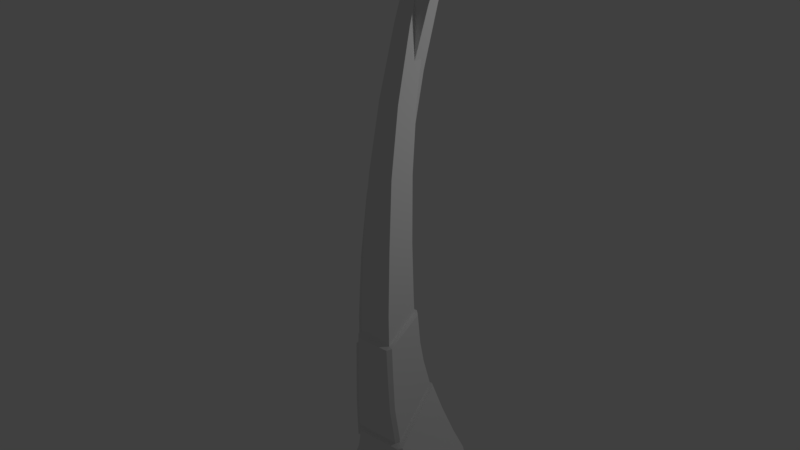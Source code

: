 # Source: Spike_Needle.blend  (saved by Blender 2.93.20; exported with 4.5.12 LTS)
import bpy
from mathutils import Matrix  # noqa: F401  (used for matrix-valued properties, if any)

bpy.ops.wm.read_factory_settings(use_empty=True)
scene = bpy.context.scene
scene.name = 'Scene'

# ---- collections
col_collection_1 = bpy.data.collections.new('Collection 1'); scene.collection.children.link(col_collection_1)

# ---- materials (node trees are filled in below, after node groups)
mat_rc_spike_needle_lod0 = bpy.data.materials.new('RC_Spike_Needle_LOD0')
mat_rc_spike_needle_lod0.alpha_threshold = 0.0
mat_rc_spike_needle_lod0.use_transparent_shadow = False
mat_rc_spike_needle_lod0.roughness = 0.5
mat_rc_spike_needle = bpy.data.materials.new('RC_Spike_Needle')
mat_rc_spike_needle.alpha_threshold = 0.0
mat_rc_spike_needle.use_transparent_shadow = False
mat_rc_spike_needle.roughness = 0.5

# ---- material node trees

# ---- world
world_world = bpy.data.worlds.new('World'); scene.world = world_world
world_world.color = (0.05088, 0.05088, 0.05088)
world_world.use_sun_shadow = False
world_world.sun_shadow_jitter_overblur = 0.0
world_world.cycles.sampling_method = 'MANUAL'

# ---- lights
light_lamp = bpy.data.lights.new('Lamp', 'POINT')
light_lamp.transmission_factor = 0.0
light_lamp.cutoff_distance = 30.0
light_lamp.energy = 100.0
light_lamp.shadow_buffer_clip_start = 1.001
light_lamp.shadow_soft_size = 0.1
light_lamp.shadow_maximum_resolution = 0.006
light_lamp.use_absolute_resolution = True

# ---- meshes
me_rc_spike_needle_lod0 = bpy.data.meshes.new('RC_Spike_Needle_LOD0')
me_rc_spike_needle_lod0.from_pydata([(0.3076, 0.7415, -0.2344), (0.3829, 0.343, -0.3793), (-0.3829, 0.343, -0.3793), (-0.3076, 0.7415, -0.2344), (0.2462, 1.137, -0.1075), (-0.2462, 1.137, -0.1075), (-0.4506, 0.0494, -0.5), (0.4506, 0.0494, -0.5), (0.4506, 0.0, -0.4506), (0.4506, 0.0, 0.4506), (-0.4506, 0.0, 0.4506), (-0.4506, 0.0, -0.4506), (0.5, 0.0494, 0.4506), (0.4506, 0.0, 0.4506), (0.4506, 0.0, -0.4506), (0.5, 0.0494, -0.4506), (0.4506, 0.0494, -0.5), (0.4506, 0.0, -0.4506), (-0.4506, 0.0, -0.4506), (-0.4506, 0.0494, -0.5), (-0.5, 0.0494, -0.4506), (-0.4506, 0.0, -0.4506), (-0.4506, 0.0, 0.4506), (-0.5, 0.0494, 0.4506), (-0.4506, 0.0494, 0.5), (-0.4506, 0.0, 0.4506), (0.4506, 0.0, 0.4506), (0.4506, 0.0494, 0.5), (0.4506, 0.0494, 0.5), (0.4506, 0.0, 0.4506), (0.5, 0.0494, 0.4506), (0.5, 0.0494, -0.4506), (0.4506, 0.0, -0.4506), (0.4506, 0.0494, -0.5), (-0.4506, 0.0494, -0.5), (-0.4506, 0.0, -0.4506), (-0.5, 0.0494, -0.4506), (-0.4506, 0.0, 0.4506), (-0.4506, 0.0494, 0.5), (-0.5, 0.0494, 0.4506), (0.1997, 2.4, 0.6316), (0.1862, 3.204, 0.5945), (-0.1862, 3.204, 0.5945), (-0.1997, 2.4, 0.6316), (-0.1555, 4.004, 0.5207), (0.1555, 4.004, 0.5207), (-0.1272, 4.797, 0.3775), (0.1272, 4.797, 0.3775), (-0.1018, 5.579, 0.1608), (0.1018, 5.579, 0.1608), (-0.07909, 6.346, -0.1104), (0.07909, 6.346, -0.1104), (-0.06256, 6.86, -0.35), (0.06256, 6.86, -0.35), (-0.1997, 2.4, 0.6316), (-0.1862, 3.204, 0.5945), (-0.1904, 3.148, 0.2125), (-0.2011, 2.485, 0.1962), (-0.1585, 3.949, 0.1741), (-0.1555, 4.004, 0.5207), (-0.1294, 4.746, 0.07764), (-0.1272, 4.797, 0.3775), (-0.1031, 5.533, -0.07484), (-0.1018, 5.579, 0.1608), (-0.0798, 6.307, -0.2713), (-0.07909, 6.346, -0.1104), (-0.05957, 6.964, -0.4875), (-0.06256, 6.86, -0.35), (-0.205, 2.013, 0.6307), (-0.205, 2.247, 0.1867), (-0.2011, 2.485, 0.1962), (-0.1904, 3.148, 0.2125), (0.1904, 3.148, 0.2125), (0.2011, 2.485, 0.1962), (-0.205, 2.247, 0.1867), (0.205, 2.247, 0.1867), (-0.1904, 3.148, 0.2125), (-0.1585, 3.949, 0.1741), (0.1585, 3.949, 0.1741), (0.1904, 3.148, 0.2125), (-0.1585, 3.949, 0.1741), (-0.1294, 4.746, 0.07764), (0.1294, 4.746, 0.07764), (0.1585, 3.949, 0.1741), (0.1031, 5.533, -0.07484), (-0.1031, 5.533, -0.07484), (0.0798, 6.307, -0.2713), (-0.0798, 6.307, -0.2713), (0.05958, 6.964, -0.4875), (-0.05957, 6.964, -0.4875), (0.2011, 2.485, 0.1962), (0.1904, 3.148, 0.2125), (0.1862, 3.204, 0.5945), (0.1997, 2.4, 0.6316), (0.1555, 4.004, 0.5207), (0.1585, 3.949, 0.1741), (0.1272, 4.797, 0.3775), (0.1294, 4.746, 0.07764), (0.1018, 5.579, 0.1608), (0.1031, 5.533, -0.07484), (0.07909, 6.346, -0.1104), (0.0798, 6.307, -0.2713), (0.06256, 6.86, -0.35), (0.05958, 6.964, -0.4875), (0.205, 2.247, 0.1867), (0.205, 2.013, 0.6307), (0.1804, 1.176, -0.03274), (-0.1804, 1.176, -0.03274), (-0.2252, 1.219, -0.0679), (0.2252, 1.219, -0.0679), (-0.2749, 1.191, -0.03055), (-0.2302, 1.147, 0.004042), (-0.2302, 1.147, 0.004042), (-0.2681, 0.7188, 0.5386), (-0.3167, 0.7255, 0.5744), (-0.2749, 1.191, -0.03055), (-0.2235, 0.6893, 0.5754), (0.2235, 0.6893, 0.5754), (0.2721, 0.6968, 0.6117), (-0.2721, 0.6968, 0.6117), (0.2681, 0.7188, 0.5386), (0.2302, 1.147, 0.004042), (0.275, 1.191, -0.03055), (0.3167, 0.7255, 0.5744), (0.2235, 0.6893, 0.5754), (0.2721, 0.6968, 0.6117), (0.2327, 0.6275, 0.5602), (-0.2327, 0.6275, 0.5602), (-0.2842, 0.58, 0.5856), (0.2842, 0.58, 0.5856), (-0.2772, 0.6482, 0.5243), (-0.2374, 1.077, -0.007303), (-0.2977, 1.105, -0.06991), (-0.3315, 0.6021, 0.5481), (-0.2462, 1.137, -0.1075), (-0.1875, 1.108, -0.04314), (-0.2327, 0.6275, 0.5602), (-0.2842, 0.58, 0.5856), (-0.1875, 1.108, -0.04314), (0.1875, 1.108, -0.04314), (0.2462, 1.137, -0.1075), (-0.2462, 1.137, -0.1075), (0.2977, 1.105, -0.06991), (0.2374, 1.077, -0.007303), (0.2374, 1.077, -0.007303), (0.2772, 0.6482, 0.5243), (0.3315, 0.6021, 0.5481), (0.2977, 1.105, -0.06991), (0.2302, 1.147, 0.004042), (0.2681, 0.7188, 0.5386), (0.2772, 0.6482, 0.5243), (0.2374, 1.077, -0.007303), (-0.1804, 1.176, -0.03274), (0.1804, 1.176, -0.03274), (0.1875, 1.108, -0.04314), (-0.1875, 1.108, -0.04314), (-0.2681, 0.7188, 0.5386), (-0.2302, 1.147, 0.004042), (-0.2374, 1.077, -0.007303), (-0.2772, 0.6482, 0.5243), (0.2235, 0.6893, 0.5754), (-0.2235, 0.6893, 0.5754), (-0.2327, 0.6275, 0.5602), (0.2327, 0.6275, 0.5602), (0.2327, 0.6275, 0.5602), (0.2772, 0.6482, 0.5243), (0.2681, 0.7188, 0.5386), (0.2235, 0.6893, 0.5754), (-0.2235, 0.6893, 0.5754), (-0.2681, 0.7188, 0.5386), (-0.2772, 0.6482, 0.5243), (-0.2327, 0.6275, 0.5602), (-0.2302, 1.147, 0.004042), (-0.1804, 1.176, -0.03274), (-0.1875, 1.108, -0.04314), (-0.2374, 1.077, -0.007303), (0.1804, 1.176, -0.03274), (0.2302, 1.147, 0.004042), (0.2374, 1.077, -0.007303), (0.1875, 1.108, -0.04314), (0.2772, 0.6482, 0.5243), (0.2327, 0.6275, 0.5602), (0.2842, 0.58, 0.5856), (0.3315, 0.6021, 0.5481), (0.2302, 1.147, 0.004042), (0.1804, 1.176, -0.03274), (0.2252, 1.219, -0.0679), (0.275, 1.191, -0.03055), (-0.2721, 0.6968, 0.6117), (-0.3167, 0.7255, 0.5744), (-0.2681, 0.7188, 0.5386), (-0.2235, 0.6893, 0.5754), (0.2977, 1.105, -0.06991), (0.3565, 0.7239, -0.1931), (0.3076, 0.7415, -0.2344), (0.2462, 1.137, -0.1075), (0.3829, 0.343, -0.3793), (0.4321, 0.3329, -0.3348), (0.4506, 0.0494, -0.5), (0.5, 0.0494, -0.4506), (-0.2462, 1.137, -0.1075), (-0.3076, 0.7415, -0.2344), (-0.3565, 0.7239, -0.1931), (-0.2977, 1.105, -0.06991), (-0.4321, 0.3329, -0.3348), (-0.3829, 0.343, -0.3793), (-0.5, 0.0494, -0.4506), (-0.4506, 0.0494, -0.5), (0.2842, 0.58, 0.5856), (0.3275, 0.3972, 0.5442), (0.3748, 0.4126, 0.5034), (0.3315, 0.6021, 0.5481), (0.4297, 0.2266, 0.4687), (0.3842, 0.2113, 0.5125), (0.5, 0.0494, 0.4506), (0.4506, 0.0494, 0.5), (-0.3315, 0.6021, 0.5481), (-0.3748, 0.4126, 0.5034), (-0.3275, 0.3972, 0.5442), (-0.2842, 0.58, 0.5856), (-0.3842, 0.2113, 0.5125), (-0.4297, 0.2266, 0.4687), (-0.4506, 0.0494, 0.5), (-0.5, 0.0494, 0.4506), (-0.2842, 0.58, 0.5856), (-0.3275, 0.3972, 0.5442), (0.3275, 0.3972, 0.5442), (0.2842, 0.58, 0.5856), (0.3842, 0.2113, 0.5125), (-0.3842, 0.2113, 0.5125), (0.4506, 0.0494, 0.5), (-0.4506, 0.0494, 0.5), (-0.2977, 1.105, -0.06991), (-0.3565, 0.7239, -0.1931), (-0.3748, 0.4126, 0.5034), (-0.3315, 0.6021, 0.5481), (-0.4297, 0.2266, 0.4687), (-0.4321, 0.3329, -0.3348), (-0.5, 0.0494, 0.4506), (-0.5, 0.0494, -0.4506), (0.3315, 0.6021, 0.5481), (0.3748, 0.4126, 0.5034), (0.3565, 0.7239, -0.1931), (0.2977, 1.105, -0.06991), (0.4297, 0.2266, 0.4687), (0.5, 0.0494, 0.4506), (0.5, 0.0494, -0.4506), (0.4321, 0.3329, -0.3348), (0.3748, 0.4126, 0.5034), (0.3565, 0.7239, -0.1931), (0.2252, 1.219, -0.0679), (0.2113, 1.541, 0.02563), (0.2584, 1.519, 0.06451), (0.275, 1.191, -0.03055), (0.2511, 1.839, 0.1311), (0.2047, 1.861, 0.09155), (0.2524, 2.235, 0.1822), (0.2053, 2.257, 0.1406), (-0.2749, 1.191, -0.03055), (-0.2584, 1.519, 0.06451), (-0.2113, 1.541, 0.02563), (-0.2252, 1.219, -0.0679), (-0.2047, 1.861, 0.09155), (-0.2511, 1.839, 0.1311), (-0.2053, 2.257, 0.1406), (-0.2524, 2.235, 0.1822), (0.3167, 0.7255, 0.5744), (0.2815, 1.177, 0.623), (0.2374, 1.155, 0.6614), (0.2721, 0.6968, 0.6117), (0.2201, 1.577, 0.6729), (0.2647, 1.595, 0.6312), (0.2035, 1.979, 0.6779), (0.2508, 2.001, 0.6364), (-0.2721, 0.6968, 0.6117), (-0.2374, 1.155, 0.6614), (-0.2815, 1.177, 0.623), (-0.3167, 0.7255, 0.5744), (-0.2647, 1.595, 0.6312), (-0.2201, 1.577, 0.6729), (-0.2508, 2.001, 0.6364), (-0.2035, 1.979, 0.6779), (0.2721, 0.6968, 0.6117), (0.2374, 1.155, 0.6614), (-0.2374, 1.155, 0.6614), (-0.2721, 0.6968, 0.6117), (-0.2201, 1.577, 0.6729), (0.2201, 1.577, 0.6729), (-0.2035, 1.979, 0.6779), (0.2035, 1.979, 0.6779), (-0.3167, 0.7255, 0.5744), (-0.2815, 1.177, 0.623), (-0.2584, 1.519, 0.06451), (-0.2749, 1.191, -0.03055), (-0.2511, 1.839, 0.1311), (-0.2647, 1.595, 0.6312), (-0.2647, 1.595, 0.6312), (-0.2508, 2.001, 0.6364), (-0.2524, 2.235, 0.1822), (-0.2511, 1.839, 0.1311), (-0.2252, 1.219, -0.0679), (-0.2113, 1.541, 0.02563), (0.2113, 1.541, 0.02563), (0.2252, 1.219, -0.0679), (0.2047, 1.861, 0.09155), (-0.2047, 1.861, 0.09155), (0.2053, 2.257, 0.1406), (-0.2053, 2.257, 0.1406), (0.275, 1.191, -0.03055), (0.2584, 1.519, 0.06451), (0.2815, 1.177, 0.623), (0.3167, 0.7255, 0.5744), (0.2647, 1.595, 0.6312), (0.2511, 1.839, 0.1311), (0.2508, 2.001, 0.6364), (0.2524, 2.235, 0.1822), (-0.1997, 2.4, 0.6316), (-0.205, 2.013, 0.6307), (0.205, 2.013, 0.6307), (0.1997, 2.4, 0.6316), (0.205, 2.013, 0.6307), (-0.205, 2.013, 0.6307), (-0.2035, 1.979, 0.6779), (0.2035, 1.979, 0.6779), (-0.205, 2.013, 0.6307), (-0.205, 2.247, 0.1867), (-0.2524, 2.235, 0.1822), (-0.2508, 2.001, 0.6364), (-0.205, 2.247, 0.1867), (0.205, 2.247, 0.1867), (0.2053, 2.257, 0.1406), (-0.2053, 2.257, 0.1406), (0.2524, 2.235, 0.1822), (0.205, 2.247, 0.1867), (0.205, 2.013, 0.6307), (0.2508, 2.001, 0.6364), (0.2524, 2.235, 0.1822), (-0.2508, 2.001, 0.6364), (-0.2035, 1.979, 0.6779), (-0.205, 2.013, 0.6307), (0.2035, 1.979, 0.6779), (0.2508, 2.001, 0.6364), (0.205, 2.013, 0.6307), (-0.2053, 2.257, 0.1406), (-0.2524, 2.235, 0.1822), (-0.205, 2.247, 0.1867), (0.06256, 6.86, -0.35), (0.05958, 6.964, -0.4875), (-0.05957, 6.964, -0.4875), (-0.06256, 6.86, -0.35)], [], [(0, 1, 2), (0, 2, 3), (4, 0, 3), (4, 3, 5), (1, 6, 2), (1, 7, 6), (8, 9, 10), (8, 10, 11), (12, 13, 14), (12, 14, 15), (16, 17, 18), (16, 18, 19), (20, 21, 22), (20, 22, 23), (24, 25, 26), (24, 26, 27), (28, 29, 30), (31, 32, 33), (34, 35, 36), (37, 38, 39), (40, 41, 42), (40, 42, 43), (41, 44, 42), (41, 45, 44), (45, 46, 44), (45, 47, 46), (47, 48, 46), (47, 49, 48), (49, 50, 48), (49, 51, 50), (51, 52, 50), (51, 53, 52), (54, 55, 56), (54, 56, 57), (55, 58, 56), (55, 59, 58), (59, 60, 58), (59, 61, 60), (61, 62, 60), (61, 63, 62), (63, 64, 62), (63, 65, 64), (65, 66, 64), (65, 67, 66), (57, 68, 54), (57, 69, 68), (70, 71, 72), (70, 72, 73), (73, 74, 70), (73, 75, 74), (76, 77, 78), (76, 78, 79), (80, 81, 82), (80, 82, 83), (81, 84, 82), (81, 85, 84), (85, 86, 84), (85, 87, 86), (87, 88, 86), (87, 89, 88), (90, 91, 92), (90, 92, 93), (91, 94, 92), (91, 95, 94), (95, 96, 94), (95, 97, 96), (97, 98, 96), (97, 99, 98), (99, 100, 98), (99, 101, 100), (101, 102, 100), (101, 103, 102), (93, 104, 90), (93, 105, 104), (106, 107, 108), (106, 108, 109), (110, 108, 107), (110, 107, 111), (112, 113, 114), (112, 114, 115), (116, 117, 118), (116, 118, 119), (120, 121, 122), (120, 122, 123), (123, 124, 120), (123, 125, 124), (126, 127, 128), (126, 128, 129), (130, 131, 132), (130, 132, 133), (134, 132, 131), (134, 131, 135), (133, 136, 130), (133, 137, 136), (138, 139, 140), (138, 140, 141), (142, 140, 139), (142, 139, 143), (144, 145, 146), (144, 146, 147), (148, 149, 150), (148, 150, 151), (152, 153, 154), (152, 154, 155), (156, 157, 158), (156, 158, 159), (160, 161, 162), (160, 162, 163), (164, 165, 166), (164, 166, 167), (168, 169, 170), (168, 170, 171), (172, 173, 174), (172, 174, 175), (176, 177, 178), (176, 178, 179), (180, 181, 182), (180, 182, 183), (184, 185, 186), (184, 186, 187), (188, 189, 190), (188, 190, 191), (192, 193, 194), (192, 194, 195), (196, 194, 193), (196, 193, 197), (197, 198, 196), (197, 199, 198), (200, 201, 202), (200, 202, 203), (204, 202, 201), (204, 201, 205), (205, 206, 204), (205, 207, 206), (208, 209, 210), (208, 210, 211), (212, 210, 209), (212, 209, 213), (213, 214, 212), (213, 215, 214), (216, 217, 218), (216, 218, 219), (220, 218, 217), (220, 217, 221), (221, 222, 220), (221, 223, 222), (224, 225, 226), (224, 226, 227), (228, 226, 225), (228, 225, 229), (229, 230, 228), (229, 231, 230), (232, 233, 234), (232, 234, 235), (236, 234, 233), (236, 233, 237), (237, 238, 236), (237, 239, 238), (240, 241, 242), (240, 242, 243), (244, 245, 246), (244, 246, 247), (247, 248, 244), (247, 249, 248), (250, 251, 252), (250, 252, 253), (254, 252, 251), (254, 251, 255), (255, 256, 254), (255, 257, 256), (258, 259, 260), (258, 260, 261), (262, 260, 259), (262, 259, 263), (263, 264, 262), (263, 265, 264), (266, 267, 268), (266, 268, 269), (270, 268, 267), (270, 267, 271), (271, 272, 270), (271, 273, 272), (274, 275, 276), (274, 276, 277), (278, 276, 275), (278, 275, 279), (279, 280, 278), (279, 281, 280), (282, 283, 284), (282, 284, 285), (286, 284, 283), (286, 283, 287), (287, 288, 286), (287, 289, 288), (290, 291, 292), (290, 292, 293), (294, 292, 291), (294, 291, 295), (296, 297, 298), (296, 298, 299), (300, 301, 302), (300, 302, 303), (304, 302, 301), (304, 301, 305), (305, 306, 304), (305, 307, 306), (308, 309, 310), (308, 310, 311), (312, 310, 309), (312, 309, 313), (313, 314, 312), (313, 315, 314), (316, 317, 318), (316, 318, 319), (320, 321, 322), (320, 322, 323), (324, 325, 326), (324, 326, 327), (328, 329, 330), (328, 330, 331), (332, 330, 329), (333, 334, 335), (333, 335, 336), (337, 338, 339), (340, 341, 342), (343, 344, 345), (346, 347, 348), (346, 348, 349)])
me_rc_spike_needle_lod0.polygons.foreach_set('use_smooth', [True] * 228)
_k = set([(0, 1), (0, 4), (1, 7), (2, 3), (2, 6), (3, 5), (4, 5), (6, 7), (8, 9), (8, 11), (9, 10), (10, 11), (12, 13), (12, 15), (13, 14), (14, 15), (16, 17), (16, 19), (17, 18), (18, 19), (20, 21), (20, 23), (21, 22), (22, 23), (24, 25), (24, 27), (25, 26), (26, 27), (28, 29), (28, 30), (29, 30), (31, 32), (31, 33), (32, 33), (34, 35), (34, 36), (35, 36), (37, 38), (37, 39), (38, 39), (40, 41), (40, 43), (41, 45), (42, 43), (42, 44), (44, 46), (45, 47), (46, 48), (47, 49), (48, 50), (49, 51), (50, 52), (51, 53), (52, 53), (54, 55), (54, 68), (55, 59), (56, 57), (56, 58), (57, 69), (58, 60), (59, 61), (60, 62), (61, 63), (62, 64), (63, 65), (64, 66), (65, 67), (66, 67), (68, 69), (70, 71), (70, 74), (71, 72), (72, 73), (73, 75), (74, 75), (76, 77), (76, 79), (77, 78), (78, 79), (80, 81), (80, 83), (81, 85), (82, 83), (82, 84), (84, 86), (85, 87), (86, 88), (87, 89), (88, 89), (90, 91), (90, 104), (91, 95), (92, 93), (92, 94), (93, 105), (94, 96), (95, 97), (96, 98), (97, 99), (98, 100), (99, 101), (100, 102), (101, 103), (102, 103), (104, 105), (106, 107), (106, 109), (107, 111), (108, 109), (108, 110), (110, 111), (112, 113), (112, 115), (113, 114), (114, 115), (116, 117), (116, 119), (117, 118), (118, 119), (120, 121), (120, 124), (121, 122), (122, 123), (123, 125), (124, 125), (126, 127), (126, 129), (127, 128), (128, 129), (130, 131), (130, 136), (131, 135), (132, 133), (132, 134), (133, 137), (134, 135), (136, 137), (138, 139), (138, 141), (139, 143), (140, 141), (140, 142), (142, 143), (144, 145), (144, 147), (145, 146), (146, 147), (148, 149), (148, 151), (149, 150), (150, 151), (152, 153), (152, 155), (153, 154), (154, 155), (156, 157), (156, 159), (157, 158), (158, 159), (160, 161), (160, 163), (161, 162), (162, 163), (164, 165), (164, 167), (165, 166), (166, 167), (168, 169), (168, 171), (169, 170), (170, 171), (172, 173), (172, 175), (173, 174), (174, 175), (176, 177), (176, 179), (177, 178), (178, 179), (180, 181), (180, 183), (181, 182), (182, 183), (184, 185), (184, 187), (185, 186), (186, 187), (188, 189), (188, 191), (189, 190), (190, 191), (192, 193), (192, 195), (193, 197), (194, 195), (194, 196), (196, 198), (197, 199), (198, 199), (200, 201), (200, 203), (201, 205), (202, 203), (202, 204), (204, 206), (205, 207), (206, 207), (208, 209), (208, 211), (209, 213), (210, 211), (210, 212), (212, 214), (213, 215), (214, 215), (216, 217), (216, 219), (217, 221), (218, 219), (218, 220), (220, 222), (221, 223), (222, 223), (224, 225), (224, 227), (225, 229), (226, 227), (226, 228), (228, 230), (229, 231), (230, 231), (232, 233), (232, 235), (233, 237), (234, 235), (234, 236), (236, 238), (237, 239), (238, 239), (240, 241), (240, 243), (241, 242), (242, 243), (244, 245), (244, 248), (245, 246), (246, 247), (247, 249), (248, 249), (250, 251), (250, 253), (251, 255), (252, 253), (252, 254), (254, 256), (255, 257), (256, 257), (258, 259), (258, 261), (259, 263), (260, 261), (260, 262), (262, 264), (263, 265), (264, 265), (266, 267), (266, 269), (267, 271), (268, 269), (268, 270), (270, 272), (271, 273), (272, 273), (274, 275), (274, 277), (275, 279), (276, 277), (276, 278), (278, 280), (279, 281), (280, 281), (282, 283), (282, 285), (283, 287), (284, 285), (284, 286), (286, 288), (287, 289), (288, 289), (290, 291), (290, 293), (291, 295), (292, 293), (292, 294), (294, 295), (296, 297), (296, 299), (297, 298), (298, 299), (300, 301), (300, 303), (301, 305), (302, 303), (302, 304), (304, 306), (305, 307), (306, 307), (308, 309), (308, 311), (309, 313), (310, 311), (310, 312), (312, 314), (313, 315), (314, 315), (316, 317), (316, 319), (317, 318), (318, 319), (320, 321), (320, 323), (321, 322), (322, 323), (324, 325), (324, 327), (325, 326), (326, 327), (328, 329), (328, 331), (329, 332), (330, 331), (330, 332), (333, 334), (333, 336), (334, 335), (335, 336), (337, 338), (337, 339), (338, 339), (340, 341), (340, 342), (341, 342), (343, 344), (343, 345), (344, 345), (346, 347), (346, 349), (347, 348), (348, 349)])
me_rc_spike_needle_lod0.attributes.new('sharp_edge', 'BOOLEAN', 'EDGE').data.foreach_set('value', [ (min(e.vertices), max(e.vertices)) in _k for e in me_rc_spike_needle_lod0.edges])
_uv = me_rc_spike_needle_lod0.uv_layers.new(name='UVMap')
_uv.uv.foreach_set('vector', [0.7869, 0.1009, 0.7892, 0.1119, 0.7681, 0.1124, 0.7869, 0.1009, 0.7681, 0.1124, 0.7699, 0.1013, 0.7849, 0.09015, 0.7869, 0.1009, 0.7699, 0.1013, 0.7849, 0.09015, 0.7699, 0.1013, 0.7714, 0.09045, 0.7892, 0.1119, 0.7666, 0.1206, 0.7681, 0.1124, 0.7892, 0.1119, 0.7911, 0.1201, 0.7666, 0.1206, 0.7553, 0.06245, 0.7338, 0.06245, 0.7338, 0.04094, 0.7553, 0.06245, 0.7338, 0.04094, 0.7553, 0.04094, 0.08954, 0.1063, 0.08976, 0.1067, 0.08583, 0.1097, 0.08954, 0.1063, 0.08583, 0.1097, 0.08561, 0.1094, 0.1009, 0.1087, 0.1009, 0.1098, 0.0945, 0.1098, 0.1009, 0.1087, 0.0945, 0.1098, 0.0945, 0.1087, 0.1, 0.1077, 0.1, 0.1085, 0.09445, 0.1083, 0.1, 0.1077, 0.09445, 0.1083, 0.09446, 0.1075, 0.09391, 0.1094, 0.09369, 0.1097, 0.08976, 0.1067, 0.09391, 0.1094, 0.08976, 0.1067, 0.08998, 0.1063, 0.08998, 0.1063, 0.08976, 0.1067, 0.08954, 0.1063, 0.1012, 0.1092, 0.1009, 0.1098, 0.1009, 0.1087, 0.0945, 0.1087, 0.0945, 0.1098, 0.09414, 0.1092, 0.09445, 0.1083, 0.09414, 0.1079, 0.09446, 0.1075, 0.2169, 0.08661, 0.2172, 0.07935, 0.2195, 0.07989, 0.2169, 0.08661, 0.2195, 0.07989, 0.2193, 0.08718, 0.2172, 0.07935, 0.22, 0.07258, 0.2195, 0.07989, 0.2172, 0.07935, 0.2179, 0.07208, 0.22, 0.07258, 0.2179, 0.07208, 0.221, 0.06528, 0.22, 0.07258, 0.2179, 0.07208, 0.219, 0.06481, 0.221, 0.06528, 0.219, 0.06481, 0.2224, 0.05801, 0.221, 0.06528, 0.219, 0.06481, 0.2206, 0.05759, 0.2224, 0.05801, 0.2206, 0.05759, 0.2242, 0.05082, 0.2224, 0.05801, 0.2206, 0.05759, 0.2225, 0.05043, 0.2242, 0.05082, 0.2225, 0.05043, 0.2265, 0.04374, 0.2242, 0.05082, 0.2225, 0.05043, 0.2249, 0.04339, 0.2265, 0.04374, 0.2193, 0.08718, 0.2195, 0.07989, 0.2226, 0.07997, 0.2193, 0.08718, 0.2226, 0.07997, 0.2228, 0.08594, 0.2195, 0.07989, 0.2228, 0.07269, 0.2226, 0.07997, 0.2195, 0.07989, 0.22, 0.07258, 0.2228, 0.07269, 0.22, 0.07258, 0.2235, 0.06539, 0.2228, 0.07269, 0.22, 0.07258, 0.221, 0.06528, 0.2235, 0.06539, 0.221, 0.06528, 0.2246, 0.05811, 0.2235, 0.06539, 0.221, 0.06528, 0.2224, 0.05801, 0.2246, 0.05811, 0.2224, 0.05801, 0.2262, 0.05089, 0.2246, 0.05811, 0.2224, 0.05801, 0.2242, 0.05082, 0.2262, 0.05089, 0.2242, 0.05082, 0.2282, 0.04376, 0.2262, 0.05089, 0.2242, 0.05082, 0.2265, 0.04374, 0.2282, 0.04376, 0.2228, 0.08594, 0.2194, 0.09067, 0.2193, 0.08718, 0.2228, 0.08594, 0.2229, 0.08807, 0.2194, 0.09067, 0.2595, 0.08843, 0.2597, 0.08213, 0.2648, 0.08213, 0.2595, 0.08843, 0.2648, 0.08213, 0.2649, 0.08843, 0.2649, 0.08843, 0.2595, 0.09069, 0.2595, 0.08843, 0.2649, 0.08843, 0.265, 0.09069, 0.2595, 0.09069, 0.2226, 0.07997, 0.2228, 0.07269, 0.2206, 0.07218, 0.2226, 0.07997, 0.2206, 0.07218, 0.2202, 0.07942, 0.2532, 0.07312, 0.2525, 0.06575, 0.2542, 0.06531, 0.2532, 0.07312, 0.2542, 0.06531, 0.2551, 0.07264, 0.2525, 0.06575, 0.2529, 0.05801, 0.2542, 0.06531, 0.2525, 0.06575, 0.2513, 0.05841, 0.2529, 0.05801, 0.2513, 0.05841, 0.2512, 0.05078, 0.2529, 0.05801, 0.2513, 0.05841, 0.2497, 0.05114, 0.2512, 0.05078, 0.2497, 0.05114, 0.249, 0.04366, 0.2512, 0.05078, 0.2497, 0.05114, 0.2477, 0.04399, 0.249, 0.04366, 0.2554, 0.08599, 0.2555, 0.07997, 0.2585, 0.0798, 0.2554, 0.08599, 0.2585, 0.0798, 0.2589, 0.08715, 0.2555, 0.07997, 0.2578, 0.07245, 0.2585, 0.0798, 0.2555, 0.07997, 0.2551, 0.07264, 0.2578, 0.07245, 0.2551, 0.07264, 0.2567, 0.06512, 0.2578, 0.07245, 0.2551, 0.07264, 0.2542, 0.06531, 0.2567, 0.06512, 0.2542, 0.06531, 0.2552, 0.05784, 0.2567, 0.06512, 0.2542, 0.06531, 0.2529, 0.05801, 0.2552, 0.05784, 0.2529, 0.05801, 0.2532, 0.05065, 0.2552, 0.05784, 0.2529, 0.05801, 0.2512, 0.05078, 0.2532, 0.05065, 0.2512, 0.05078, 0.2508, 0.04359, 0.2532, 0.05065, 0.2512, 0.05078, 0.249, 0.04366, 0.2508, 0.04359, 0.2589, 0.08715, 0.2553, 0.08815, 0.2554, 0.08599, 0.2589, 0.08715, 0.2589, 0.09067, 0.2553, 0.08815, 0.9222, 0.06857, 0.9057, 0.06836, 0.9037, 0.06655, 0.9222, 0.06857, 0.9037, 0.06655, 0.9243, 0.06681, 0.9014, 0.068, 0.9037, 0.06655, 0.9057, 0.06836, 0.9014, 0.068, 0.9057, 0.06836, 0.9034, 0.06981, 0.901, 0.06133, 0.8851, 0.0764, 0.8823, 0.07631, 0.901, 0.06133, 0.8823, 0.07631, 0.9002, 0.05958, 0.9242, 0.07563, 0.9036, 0.07563, 0.9014, 0.07466, 0.9242, 0.07563, 0.9014, 0.07466, 0.9264, 0.07466, 0.9002, 0.09614, 0.8852, 0.08053, 0.8861, 0.07877, 0.9002, 0.09614, 0.8861, 0.07877, 0.9031, 0.0961, 0.9031, 0.0961, 0.8994, 0.09768, 0.9002, 0.09614, 0.9031, 0.0961, 0.9022, 0.09764, 0.8994, 0.09768, 0.9038, 0.07583, 0.9261, 0.07583, 0.9285, 0.07795, 0.9038, 0.07583, 0.9285, 0.07795, 0.9014, 0.07795, 0.868, 0.09539, 0.8779, 0.07852, 0.8819, 0.07749, 0.868, 0.09539, 0.8819, 0.07749, 0.8699, 0.09706, 0.8805, 0.07584, 0.8819, 0.07749, 0.8779, 0.07852, 0.8805, 0.07584, 0.8779, 0.07852, 0.8765, 0.07694, 0.8699, 0.09706, 0.8653, 0.09598, 0.868, 0.09539, 0.8699, 0.09706, 0.867, 0.09768, 0.8653, 0.09598, 0.9239, 0.07232, 0.9065, 0.07296, 0.9037, 0.07086, 0.9239, 0.07232, 0.9037, 0.07086, 0.9264, 0.07003, 0.9014, 0.07243, 0.9037, 0.07086, 0.9065, 0.07296, 0.9014, 0.07243, 0.9065, 0.07296, 0.9043, 0.07446, 0.9074, 0.07915, 0.9179, 0.09597, 0.9162, 0.09768, 0.9074, 0.07915, 0.9162, 0.09768, 0.9035, 0.07817, 0.06756, 0.1019, 0.07026, 0.104, 0.07023, 0.1044, 0.06756, 0.1019, 0.07023, 0.1044, 0.06754, 0.1024, 0.06571, 0.1012, 0.06718, 0.1017, 0.06716, 0.1021, 0.06571, 0.1012, 0.06716, 0.1021, 0.06563, 0.1016, 0.07159, 0.1052, 0.07498, 0.1025, 0.07505, 0.1029, 0.07159, 0.1052, 0.07505, 0.1029, 0.07167, 0.1057, 0.08024, 0.1054, 0.08344, 0.1054, 0.08351, 0.1058, 0.08024, 0.1054, 0.08351, 0.1058, 0.08017, 0.1058, 0.08017, 0.1058, 0.07985, 0.1057, 0.07992, 0.1052, 0.08017, 0.1058, 0.07992, 0.1052, 0.08024, 0.1054, 0.08344, 0.1054, 0.08376, 0.1052, 0.08382, 0.1057, 0.08344, 0.1054, 0.08382, 0.1057, 0.08351, 0.1058, 0.07498, 0.1025, 0.07522, 0.1022, 0.07529, 0.1027, 0.07498, 0.1025, 0.07529, 0.1027, 0.07505, 0.1029, 0.06718, 0.1017, 0.06756, 0.1019, 0.06754, 0.1024, 0.06718, 0.1017, 0.06754, 0.1024, 0.06716, 0.1021, 0.9295, 0.09093, 0.9328, 0.09158, 0.9303, 0.09304, 0.9295, 0.09093, 0.9303, 0.09304, 0.9268, 0.09236, 0.8852, 0.08053, 0.8823, 0.07992, 0.8832, 0.07817, 0.8852, 0.08053, 0.8832, 0.07817, 0.8861, 0.07877, 0.883, 0.07785, 0.8823, 0.07631, 0.8851, 0.0764, 0.883, 0.07785, 0.8851, 0.0764, 0.8859, 0.07794, 0.776, 0.06002, 0.7728, 0.0705, 0.7717, 0.06971, 0.776, 0.06002, 0.7717, 0.06971, 0.7749, 0.05884, 0.768, 0.08077, 0.7717, 0.06971, 0.7728, 0.0705, 0.768, 0.08077, 0.7728, 0.0705, 0.7693, 0.08136, 0.7693, 0.08136, 0.7651, 0.08896, 0.768, 0.08077, 0.7693, 0.08136, 0.7665, 0.08928, 0.7651, 0.08896, 0.7714, 0.09045, 0.7699, 0.1013, 0.7685, 0.1014, 0.7714, 0.09045, 0.7685, 0.1014, 0.7699, 0.09092, 0.7666, 0.1122, 0.7685, 0.1014, 0.7699, 0.1013, 0.7666, 0.1122, 0.7699, 0.1013, 0.7681, 0.1124, 0.7681, 0.1124, 0.7651, 0.1202, 0.7666, 0.1122, 0.7681, 0.1124, 0.7666, 0.1206, 0.7651, 0.1202, 0.7398, 0.06381, 0.7386, 0.06947, 0.7372, 0.06918, 0.7398, 0.06381, 0.7372, 0.06918, 0.7385, 0.0633, 0.7356, 0.0749, 0.7372, 0.06918, 0.7386, 0.06947, 0.7356, 0.0749, 0.7386, 0.06947, 0.737, 0.07518, 0.737, 0.07518, 0.7338, 0.08031, 0.7356, 0.0749, 0.737, 0.07518, 0.7353, 0.08011, 0.7338, 0.08031, 0.708, 0.0666, 0.7092, 0.07125, 0.7081, 0.07139, 0.708, 0.0666, 0.7081, 0.07139, 0.707, 0.0669, 0.709, 0.07603, 0.7081, 0.07139, 0.7092, 0.07125, 0.709, 0.07603, 0.7092, 0.07125, 0.7102, 0.07587, 0.7102, 0.07587, 0.7096, 0.08012, 0.709, 0.07603, 0.7102, 0.07587, 0.7109, 0.08034, 0.7096, 0.08012, 0.7555, 0.06397, 0.7566, 0.06965, 0.7386, 0.06947, 0.7555, 0.06397, 0.7386, 0.06947, 0.7398, 0.06381, 0.737, 0.07518, 0.7386, 0.06947, 0.7566, 0.06965, 0.737, 0.07518, 0.7566, 0.06965, 0.7582, 0.07539, 0.7582, 0.07539, 0.7353, 0.08011, 0.737, 0.07518, 0.7582, 0.07539, 0.7598, 0.08035, 0.7353, 0.08011, 0.7233, 0.05436, 0.7264, 0.06356, 0.7092, 0.07125, 0.7233, 0.05436, 0.7092, 0.07125, 0.708, 0.0666, 0.7102, 0.07587, 0.7092, 0.07125, 0.7264, 0.06356, 0.7102, 0.07587, 0.7264, 0.06356, 0.7301, 0.07306, 0.7301, 0.07306, 0.7109, 0.08034, 0.7102, 0.07587, 0.7301, 0.07306, 0.733, 0.07998, 0.7109, 0.08034, 0.7732, 0.05327, 0.7721, 0.05798, 0.7562, 0.05028, 0.7732, 0.05327, 0.7562, 0.05028, 0.7591, 0.04093, 0.7903, 0.08372, 0.7898, 0.08883, 0.7665, 0.08928, 0.7903, 0.08372, 0.7665, 0.08928, 0.7693, 0.08136, 0.7693, 0.08136, 0.7911, 0.07844, 0.7903, 0.08372, 0.7693, 0.08136, 0.7728, 0.0705, 0.7911, 0.07844, 0.7249, 0.1081, 0.7271, 0.1, 0.7281, 0.1007, 0.7249, 0.1081, 0.7281, 0.1007, 0.7259, 0.1089, 0.7297, 0.09264, 0.7281, 0.1007, 0.7271, 0.1, 0.7297, 0.09264, 0.7271, 0.1, 0.7287, 0.09199, 0.7287, 0.09199, 0.7309, 0.08271, 0.7297, 0.09264, 0.7287, 0.09199, 0.7299, 0.08206, 0.7309, 0.08271, 0.7548, 0.1105, 0.7534, 0.1018, 0.7549, 0.1012, 0.7548, 0.1105, 0.7549, 0.1012, 0.7564, 0.1097, 0.7538, 0.09279, 0.7549, 0.1012, 0.7534, 0.1018, 0.7538, 0.09279, 0.7534, 0.1018, 0.7523, 0.09339, 0.7523, 0.09339, 0.7529, 0.08254, 0.7538, 0.09279, 0.7523, 0.09339, 0.7513, 0.08313, 0.7529, 0.08254, 0.707, 0.1197, 0.7075, 0.1084, 0.7084, 0.109, 0.707, 0.1197, 0.7084, 0.109, 0.7078, 0.1204, 0.7087, 0.09849, 0.7084, 0.109, 0.7075, 0.1084, 0.7087, 0.09849, 0.7075, 0.1084, 0.7079, 0.09799, 0.7079, 0.09799, 0.7091, 0.08843, 0.7087, 0.09849, 0.7079, 0.09799, 0.7082, 0.08782, 0.7091, 0.08843, 0.7214, 0.1206, 0.7202, 0.1092, 0.7215, 0.1086, 0.7214, 0.1206, 0.7215, 0.1086, 0.7227, 0.1199, 0.7211, 0.09814, 0.7215, 0.1086, 0.7202, 0.1092, 0.7211, 0.09814, 0.7202, 0.1092, 0.7197, 0.09861, 0.7197, 0.09861, 0.7207, 0.08796, 0.7211, 0.09814, 0.7197, 0.09861, 0.7192, 0.08855, 0.7207, 0.08796, 0.7078, 0.1204, 0.7084, 0.109, 0.7202, 0.1092, 0.7078, 0.1204, 0.7202, 0.1092, 0.7214, 0.1206, 0.7197, 0.09861, 0.7202, 0.1092, 0.7084, 0.109, 0.7197, 0.09861, 0.7084, 0.109, 0.7087, 0.09849, 0.7087, 0.09849, 0.7192, 0.08855, 0.7197, 0.09861, 0.7087, 0.09849, 0.7091, 0.08843, 0.7192, 0.08855, 0.743, 0.1206, 0.7428, 0.1088, 0.7534, 0.1018, 0.743, 0.1206, 0.7534, 0.1018, 0.7548, 0.1105, 0.7523, 0.09339, 0.7534, 0.1018, 0.7428, 0.1088, 0.7523, 0.09339, 0.7428, 0.1088, 0.7429, 0.09809, 0.7211, 0.09814, 0.7207, 0.08796, 0.7237, 0.08163, 0.7211, 0.09814, 0.7237, 0.08163, 0.724, 0.0915, 0.7564, 0.1097, 0.7549, 0.1012, 0.7623, 0.09981, 0.7564, 0.1097, 0.7623, 0.09981, 0.7643, 0.1083, 0.761, 0.09146, 0.7623, 0.09981, 0.7549, 0.1012, 0.761, 0.09146, 0.7549, 0.1012, 0.7538, 0.09279, 0.7538, 0.09279, 0.7601, 0.08121, 0.761, 0.09146, 0.7538, 0.09279, 0.7529, 0.08254, 0.7601, 0.08121, 0.7259, 0.1089, 0.7281, 0.1007, 0.7416, 0.1092, 0.7259, 0.1089, 0.7416, 0.1092, 0.7405, 0.1206, 0.7418, 0.09871, 0.7416, 0.1092, 0.7281, 0.1007, 0.7418, 0.09871, 0.7281, 0.1007, 0.7297, 0.09264, 0.7297, 0.09264, 0.7419, 0.08849, 0.7418, 0.09871, 0.7297, 0.09264, 0.7309, 0.08271, 0.7419, 0.08849, 0.268, 0.08517, 0.2681, 0.09066, 0.2655, 0.0907, 0.268, 0.08517, 0.2655, 0.0907, 0.2656, 0.0852, 0.7094, 0.08753, 0.7196, 0.08765, 0.7192, 0.08855, 0.7094, 0.08753, 0.7192, 0.08855, 0.7091, 0.08843, 0.7196, 0.08765, 0.7225, 0.08132, 0.7237, 0.08163, 0.7196, 0.08765, 0.7237, 0.08163, 0.7207, 0.08796, 0.7303, 0.08146, 0.731, 0.08231, 0.7299, 0.08206, 0.7303, 0.08146, 0.7299, 0.08206, 0.7292, 0.08121, 0.7309, 0.08271, 0.7299, 0.08206, 0.731, 0.08231, 0.7123, 0.08121, 0.7094, 0.08753, 0.7082, 0.08782, 0.7123, 0.08121, 0.7082, 0.08782, 0.7111, 0.08149, 0.7207, 0.08796, 0.7192, 0.08855, 0.7196, 0.08765, 0.7091, 0.08843, 0.7082, 0.08782, 0.7094, 0.08753, 0.7529, 0.08254, 0.7513, 0.08313, 0.7521, 0.08266, 0.2249, 0.04339, 0.249, 0.04366, 0.2477, 0.04399, 0.2249, 0.04339, 0.2477, 0.04399, 0.2265, 0.04374])
me_rc_spike_needle_lod0.materials.append(mat_rc_spike_needle_lod0)
me_rc_spike_needle_lod0.use_remesh_preserve_volume = False
me_rc_spike_needle_lod0.use_remesh_preserve_attributes = False
me_rc_spike_needle_lod0.use_mirror_vertex_groups = False
me_rc_spike_needle_lod0.update()
me_rc_spike_needle_lod0.normals_split_custom_set([tuple(v) for v in zip(*[iter([8.623e-08, 0.3238, -0.9461, 4.533e-07, 0.3528, -0.9357, 4.491e-07, 0.3528, -0.9357, 8.623e-08, 0.3238, -0.9461, 4.491e-07, 0.3528, -0.9357, 2.593e-08, 0.3238, -0.9461, 0.0, 0.3057, -0.9521, 8.623e-08, 0.3238, -0.9461, 2.593e-08, 0.3238, -0.9461, 0.0, 0.3057, -0.9521, 2.593e-08, 0.3238, -0.9461, 0.0, 0.3057, -0.9521, 4.533e-07, 0.3528, -0.9357, 4.841e-07, 0.3638, -0.9315, 4.491e-07, 0.3528, -0.9357, 4.533e-07, 0.3528, -0.9357, -6.41e-07, 0.3638, -0.9315, 4.841e-07, 0.3638, -0.9315, 0.0, -1.0, 0.0, 0.0, -1.0, 0.0, 0.0, -1.0, 0.0, 0.0, -1.0, 0.0, 0.0, -1.0, 0.0, 0.0, -1.0, 0.0, 0.7071, -0.7071, 0.0, 0.7071, -0.7071, 0.0, 0.7071, -0.7071, 0.0, 0.7071, -0.7071, 0.0, 0.7071, -0.7071, 0.0, 0.7071, -0.7071, 0.0, 0.0, -0.7071, -0.7071, 0.0, -0.7071, -0.7071, 0.0, -0.7071, -0.7071, 0.0, -0.7071, -0.7071, 0.0, -0.7071, -0.7071, 0.0, -0.7071, -0.7071, -0.7071, -0.7071, 4.789e-08, -0.7071, -0.7071, 4.807e-08, -0.7071, -0.7071, 4.456e-08, -0.7071, -0.7071, 4.789e-08, -0.7071, -0.7071, 4.456e-08, -0.7071, -0.7071, 4.438e-08, 2.914e-09, -0.7071, 0.7071, 0.0, -0.7071, 0.7071, 5.626e-08, -0.7071, 0.7071, 2.914e-09, -0.7071, 0.7071, 5.626e-08, -0.7071, 0.7071, 5.917e-08, -0.7071, 0.7071, 0.5773, -0.5774, 0.5774, 0.5773, -0.5774, 0.5774, 0.5773, -0.5774, 0.5774, 0.5773, -0.5774, -0.5774, 0.5773, -0.5774, -0.5774, 0.5773, -0.5774, -0.5774, -0.5773, -0.5774, -0.5774, -0.5773, -0.5774, -0.5774, -0.5773, -0.5774, -0.5774, -0.5773, -0.5774, 0.5774, -0.5773, -0.5774, 0.5774, -0.5773, -0.5774, 0.5774, 2.095e-06, 0.009623, 1.0, 7.258e-08, 0.05673, 0.9984, -6.097e-08, 0.05673, 0.9984, 2.095e-06, 0.009623, 1.0, -6.097e-08, 0.05673, 0.9984, -2.057e-06, 0.009623, 1.0, 7.258e-08, 0.05673, 0.9984, 1.607e-08, 0.127, 0.9919, -6.097e-08, 0.05673, 0.9984, 7.258e-08, 0.05673, 0.9984, 8.973e-08, 0.1269, 0.9919, 1.607e-08, 0.127, 0.9919, 8.973e-08, 0.1269, 0.9919, 4.185e-08, 0.1965, 0.9805, 1.607e-08, 0.127, 0.9919, 8.973e-08, 0.1269, 0.9919, -2.907e-07, 0.1965, 0.9805, 4.185e-08, 0.1965, 0.9805, -2.907e-07, 0.1965, 0.9805, -1.204e-06, 0.2651, 0.9642, 4.185e-08, 0.1965, 0.9805, -2.907e-07, 0.1965, 0.9805, 8.594e-07, 0.2651, 0.9642, -1.204e-06, 0.2651, 0.9642, 8.594e-07, 0.2651, 0.9642, 1.05e-07, 0.3324, 0.9431, -1.204e-06, 0.2651, 0.9642, 8.594e-07, 0.2651, 0.9642, 1.92e-06, 0.3324, 0.9431, 1.05e-07, 0.3324, 0.9431, 1.92e-06, 0.3324, 0.9431, 3.038e-07, 0.398, 0.9174, 1.05e-07, 0.3324, 0.9431, 1.92e-06, 0.3324, 0.9431, -1.078e-06, 0.398, 0.9174, 3.038e-07, 0.398, 0.9174, -0.9999, 0.0148, 0.006444, -0.9999, 0.01599, 0.004987, -0.9999, 0.01599, 0.004988, -0.9999, 0.0148, 0.006444, -0.9999, 0.01599, 0.004988, -0.9999, 0.01546, 0.006782, -0.9999, 0.01599, 0.004987, -0.9999, 0.0166, 0.003233, -0.9999, 0.01599, 0.004988, -0.9999, 0.01599, 0.004987, -0.9999, 0.0166, 0.003234, -0.9999, 0.0166, 0.003233, -0.9999, 0.0166, 0.003234, -0.9999, 0.01694, 0.001337, -0.9999, 0.0166, 0.003233, -0.9999, 0.0166, 0.003234, -0.9999, 0.01693, 0.001338, -0.9999, 0.01694, 0.001337, -0.9999, 0.01693, 0.001338, -0.9999, 0.01703, -0.0005702, -0.9999, 0.01694, 0.001337, -0.9999, 0.01693, 0.001338, -0.9999, 0.01701, -0.0005704, -0.9999, 0.01703, -0.0005702, -0.9999, 0.01701, -0.0005704, -0.9999, 0.01683, -0.002434, -0.9999, 0.01703, -0.0005702, -0.9999, 0.01701, -0.0005704, -0.9999, 0.01683, -0.002434, -0.9999, 0.01683, -0.002434, -0.9999, 0.01683, -0.002434, -0.9999, 0.0164, -0.004258, -0.9999, 0.01683, -0.002434, -0.9999, 0.01683, -0.002434, -0.9999, 0.01641, -0.004255, -0.9999, 0.0164, -0.004258, -0.9999, 0.01546, 0.006782, -0.9999, 0.01466, 0.007008, -0.9999, 0.0148, 0.006444, -0.9999, 0.01546, 0.006782, -0.9999, 0.01477, 0.007111, -0.9999, 0.01466, 0.007008, -7.764e-08, 0.03231, -0.9995, 4.129e-08, -0.01162, -0.9999, -1.681e-07, -0.01162, -0.9999, -7.764e-08, 0.03231, -0.9995, -1.681e-07, -0.01162, -0.9999, 0.0, 0.03231, -0.9995, 0.0, 0.03231, -0.9995, 0.0, 0.03979, -0.9992, -7.764e-08, 0.03231, -0.9995, 0.0, 0.03231, -0.9995, 0.0, 0.03979, -0.9992, 0.0, 0.03979, -0.9992, -5.999e-07, -0.01163, -0.9999, 6.991e-07, -0.08411, -0.9965, 4.681e-07, -0.08411, -0.9965, -5.999e-07, -0.01163, -0.9999, 4.681e-07, -0.08411, -0.9965, 1.183e-06, -0.01163, -0.9999, -9.353e-07, -0.08412, -0.9965, 2.399e-08, -0.156, -0.9878, -1.026e-08, -0.1561, -0.9877, -9.353e-07, -0.08412, -0.9965, -1.026e-08, -0.1561, -0.9877, 2.145e-06, -0.08412, -0.9965, 2.399e-08, -0.156, -0.9878, -4.392e-07, -0.2274, -0.9738, -1.026e-08, -0.1561, -0.9877, 2.399e-08, -0.156, -0.9878, 6.263e-07, -0.2274, -0.9738, -4.392e-07, -0.2274, -0.9738, 6.263e-07, -0.2274, -0.9738, -1.992e-07, -0.2974, -0.9547, -4.392e-07, -0.2274, -0.9738, 6.263e-07, -0.2274, -0.9738, -6.714e-07, -0.2974, -0.9547, -1.992e-07, -0.2974, -0.9547, -6.714e-07, -0.2974, -0.9547, 5.302e-07, -0.3659, -0.9307, -1.992e-07, -0.2974, -0.9547, -6.714e-07, -0.2974, -0.9547, 1.101e-06, -0.3659, -0.9307, 5.302e-07, -0.3659, -0.9307, 0.9999, 0.01518, 0.006712, 0.9999, 0.01597, 0.005065, 0.9999, 0.01594, 0.005061, 0.9999, 0.01518, 0.006712, 0.9999, 0.01594, 0.005061, 0.9999, 0.01516, 0.006713, 0.9999, 0.01597, 0.005065, 0.9999, 0.01658, 0.003243, 0.9999, 0.01594, 0.005061, 0.9999, 0.01597, 0.005065, 0.9999, 0.01657, 0.003244, 0.9999, 0.01658, 0.003243, 0.9999, 0.01657, 0.003244, 0.9999, 0.01692, 0.001343, 0.9999, 0.01658, 0.003243, 0.9999, 0.01657, 0.003244, 0.9999, 0.01692, 0.001343, 0.9999, 0.01692, 0.001343, 0.9999, 0.01692, 0.001343, 0.9999, 0.01699, -0.0005659, 0.9999, 0.01692, 0.001343, 0.9999, 0.01692, 0.001343, 0.9999, 0.01699, -0.000567, 0.9999, 0.01699, -0.0005659, 0.9999, 0.01699, -0.000567, 0.9999, 0.01679, -0.002433, 0.9999, 0.01699, -0.0005659, 0.9999, 0.01699, -0.000567, 0.9999, 0.01677, -0.002434, 0.9999, 0.01679, -0.002433, 0.9999, 0.01677, -0.002434, 0.9999, 0.01633, -0.004272, 0.9999, 0.01679, -0.002433, 0.9999, 0.01677, -0.002434, 0.9999, 0.01637, -0.004258, 0.9999, 0.01633, -0.004272, 0.9999, 0.01516, 0.006713, 0.9999, 0.01475, 0.007333, 0.9999, 0.01518, 0.006712, 0.9999, 0.01516, 0.006713, 0.9999, 0.01476, 0.007481, 0.9999, 0.01475, 0.007333, 0.06093, -0.6658, -0.7436, -0.06091, -0.6658, -0.7436, -0.0609, -0.6658, -0.7436, 0.06093, -0.6658, -0.7436, -0.0609, -0.6658, -0.7436, 0.06092, -0.6659, -0.7436, -0.253, -0.712, -0.655, -0.0609, -0.6658, -0.7436, -0.06091, -0.6658, -0.7436, -0.253, -0.712, -0.655, -0.06091, -0.6658, -0.7436, -0.2529, -0.712, -0.655, -0.253, -0.712, -0.655, -0.3793, -0.7145, -0.5879, -0.3793, -0.7145, -0.5879, -0.253, -0.712, -0.655, -0.3793, -0.7145, -0.5879, -0.253, -0.712, -0.655, 0.0, -0.9793, 0.2023, 0.0, -0.9793, 0.2023, 0.0, -0.9793, 0.2023, 0.0, -0.9793, 0.2023, 0.0, -0.9793, 0.2023, 0.0, -0.9793, 0.2023, 0.3744, -0.8148, -0.4426, 0.3925, -0.7103, -0.5843, 0.3925, -0.7103, -0.5844, 0.3744, -0.8148, -0.4426, 0.3925, -0.7103, -0.5844, 0.3743, -0.8148, -0.4426, 0.3743, -0.8148, -0.4426, 0.3444, -0.8938, -0.2872, 0.3744, -0.8148, -0.4426, 0.3743, -0.8148, -0.4426, 0.3445, -0.8938, -0.2871, 0.3444, -0.8938, -0.2872, 0.1301, 0.5755, 0.8074, -0.1302, 0.5755, 0.8074, -0.1302, 0.5755, 0.8074, 0.1301, 0.5755, 0.8074, -0.1302, 0.5755, 0.8074, 0.1301, 0.5755, 0.8074, -0.2927, 0.7048, 0.6462, -0.2395, 0.7991, 0.5515, -0.2395, 0.7991, 0.5515, -0.2927, 0.7048, 0.6462, -0.2395, 0.7991, 0.5515, -0.2927, 0.7048, 0.6462, -0.07489, 0.8823, 0.4646, -0.2395, 0.7991, 0.5515, -0.2395, 0.7991, 0.5515, -0.07489, 0.8823, 0.4646, -0.2395, 0.7991, 0.5515, -0.0749, 0.8823, 0.4647, -0.2927, 0.7048, 0.6462, -0.1302, 0.5755, 0.8074, -0.2927, 0.7048, 0.6462, -0.2927, 0.7048, 0.6462, -0.1302, 0.5754, 0.8074, -0.1302, 0.5755, 0.8074, -0.07488, 0.8823, 0.4646, 0.0749, 0.8823, 0.4647, 0.07487, 0.8823, 0.4646, -0.07488, 0.8823, 0.4646, 0.07487, 0.8823, 0.4646, -0.07487, 0.8823, 0.4646, 0.2357, 0.7994, 0.5526, 0.07487, 0.8823, 0.4646, 0.0749, 0.8823, 0.4647, 0.2357, 0.7994, 0.5526, 0.0749, 0.8823, 0.4647, 0.2357, 0.7995, 0.5525, 0.2357, 0.7994, 0.5526, 0.2888, 0.7054, 0.6473, 0.2888, 0.7054, 0.6473, 0.2357, 0.7994, 0.5526, 0.2888, 0.7054, 0.6473, 0.2357, 0.7994, 0.5526, 0.9935, 0.1122, 0.01789, 0.9935, 0.1122, 0.01787, 0.9935, 0.1122, 0.01789, 0.9935, 0.1122, 0.01789, 0.9935, 0.1122, 0.01789, 0.9935, 0.1122, 0.01787, 0.0, 0.1504, -0.9886, 0.0, 0.1504, -0.9886, 0.0, 0.1504, -0.9886, 0.0, 0.1504, -0.9886, 0.0, 0.1504, -0.9886, 0.0, 0.1504, -0.9886, -0.9935, 0.1122, 0.01778, -0.9935, 0.1122, 0.01778, -0.9935, 0.1122, 0.0178, -0.9935, 0.1122, 0.01778, -0.9935, 0.1122, 0.0178, -0.9935, 0.1122, 0.01778, 0.0, -0.2393, 0.971, 0.0, -0.2393, 0.971, 0.0, -0.2393, 0.971, 0.0, -0.2393, 0.971, 0.0, -0.2393, 0.971, 0.0, -0.2393, 0.971, 0.6552, -0.07804, 0.7514, 0.6552, -0.07807, 0.7514, 0.6552, -0.07806, 0.7514, 0.6552, -0.07804, 0.7514, 0.6552, -0.07806, 0.7514, 0.6552, -0.07805, 0.7514, -0.6559, -0.07725, 0.7509, -0.656, -0.07737, 0.7508, -0.656, -0.07734, 0.7508, -0.6559, -0.07725, 0.7509, -0.656, -0.07734, 0.7508, -0.656, -0.07734, 0.7508, -0.6488, 0.1841, -0.7384, -0.6487, 0.1841, -0.7385, -0.6487, 0.1842, -0.7384, -0.6488, 0.1841, -0.7384, -0.6487, 0.1842, -0.7384, -0.6487, 0.1841, -0.7385, 0.6488, 0.1842, -0.7384, 0.6487, 0.1841, -0.7384, 0.6487, 0.1841, -0.7385, 0.6488, 0.1842, -0.7384, 0.6487, 0.1841, -0.7385, 0.6488, 0.1841, -0.7384, 0.2888, 0.7054, 0.6473, 0.1301, 0.5755, 0.8074, 0.1302, 0.5755, 0.8074, 0.2888, 0.7054, 0.6473, 0.1302, 0.5755, 0.8074, 0.2888, 0.7054, 0.6473, 0.1216, -0.695, -0.7087, 0.06091, -0.6658, -0.7436, 0.06092, -0.6658, -0.7436, 0.1216, -0.695, -0.7087, 0.06092, -0.6658, -0.7436, 0.1215, -0.695, -0.7087, -0.3445, -0.8938, -0.2871, -0.3445, -0.8938, -0.2871, -0.3444, -0.8938, -0.2871, -0.3445, -0.8938, -0.2871, -0.3444, -0.8938, -0.2871, -0.3445, -0.8938, -0.2871, 0.6783, 0.3184, -0.6622, 0.6743, 0.3409, -0.6551, 0.6743, 0.3409, -0.6551, 0.6783, 0.3184, -0.6622, 0.6743, 0.3409, -0.6551, 0.6784, 0.3184, -0.6622, 0.6628, 0.3774, -0.6467, 0.6743, 0.3409, -0.6551, 0.6743, 0.3409, -0.6551, 0.6628, 0.3774, -0.6467, 0.6743, 0.3409, -0.6551, 0.6628, 0.3774, -0.6467, 0.6628, 0.3774, -0.6467, 0.6555, 0.3916, -0.6457, 0.6628, 0.3774, -0.6467, 0.6628, 0.3774, -0.6467, 0.6555, 0.3916, -0.6457, 0.6555, 0.3916, -0.6457, -0.6783, 0.3184, -0.6622, -0.6742, 0.3408, -0.6552, -0.6742, 0.3409, -0.6551, -0.6783, 0.3184, -0.6622, -0.6742, 0.3409, -0.6551, -0.6783, 0.3184, -0.6623, -0.6627, 0.3774, -0.6469, -0.6742, 0.3409, -0.6551, -0.6742, 0.3408, -0.6552, -0.6627, 0.3774, -0.6469, -0.6742, 0.3408, -0.6552, -0.6627, 0.3774, -0.6469, -0.6627, 0.3774, -0.6469, -0.6554, 0.3916, -0.6459, -0.6627, 0.3774, -0.6469, -0.6627, 0.3774, -0.6469, -0.6554, 0.3915, -0.6459, -0.6554, 0.3916, -0.6459, 0.6438, -0.02682, 0.7648, 0.6529, 0.01886, 0.7572, 0.6529, 0.01885, 0.7572, 0.6438, -0.02682, 0.7648, 0.6529, 0.01885, 0.7572, 0.6438, -0.02681, 0.7648, 0.6697, 0.1121, 0.7341, 0.6529, 0.01885, 0.7572, 0.6529, 0.01886, 0.7572, 0.6697, 0.1121, 0.7341, 0.6529, 0.01886, 0.7572, 0.6697, 0.1121, 0.7341, 0.6697, 0.1121, 0.7341, 0.6771, 0.1595, 0.7184, 0.6697, 0.1121, 0.7341, 0.6697, 0.1121, 0.7341, 0.6771, 0.1594, 0.7184, 0.6771, 0.1595, 0.7184, -0.6443, -0.02659, 0.7644, -0.6531, 0.01897, 0.757, -0.6531, 0.01893, 0.757, -0.6443, -0.02659, 0.7644, -0.6531, 0.01893, 0.757, -0.6442, -0.02659, 0.7644, -0.6706, 0.1124, 0.7333, -0.6531, 0.01893, 0.757, -0.6531, 0.01897, 0.757, -0.6706, 0.1124, 0.7333, -0.6531, 0.01897, 0.757, -0.6706, 0.1124, 0.7333, -0.6706, 0.1124, 0.7333, -0.6788, 0.1601, 0.7166, -0.6706, 0.1124, 0.7333, -0.6706, 0.1124, 0.7333, -0.6788, 0.16, 0.7166, -0.6788, 0.1601, 0.7166, 1.013e-07, -0.2207, 0.9753, -9.546e-08, -0.1946, 0.9809, -1.853e-07, -0.1946, 0.9809, 1.013e-07, -0.2207, 0.9753, -1.853e-07, -0.1946, 0.9809, 0.0, -0.2207, 0.9753, -3.232e-07, -0.141, 0.99, -1.853e-07, -0.1946, 0.9809, -9.546e-08, -0.1946, 0.9809, -3.232e-07, -0.141, 0.99, -9.546e-08, -0.1946, 0.9809, -1.77e-08, -0.1409, 0.99, -1.77e-08, -0.1409, 0.99, 3.064e-07, -0.1134, 0.9935, -3.232e-07, -0.141, 0.99, -1.77e-08, -0.1409, 0.99, -1.615e-06, -0.1134, 0.9935, 3.064e-07, -0.1134, 0.9935, -0.9834, 0.1711, 0.06124, -0.9788, 0.1977, 0.05327, -0.9788, 0.1978, 0.05329, -0.9834, 0.1711, 0.06124, -0.9788, 0.1978, 0.05329, -0.9833, 0.1711, 0.06126, -0.9682, 0.2484, 0.03009, -0.9788, 0.1978, 0.05329, -0.9788, 0.1977, 0.05327, -0.9682, 0.2484, 0.03009, -0.9788, 0.1977, 0.05327, -0.9682, 0.2484, 0.0301, -0.9682, 0.2484, 0.0301, -0.9621, 0.2723, 0.0149, -0.9682, 0.2484, 0.03009, -0.9682, 0.2484, 0.0301, -0.9621, 0.2723, 0.01491, -0.9621, 0.2723, 0.0149, 0.9829, 0.1692, 0.07209, 0.9783, 0.1964, 0.06622, 0.9783, 0.1964, 0.06622, 0.9829, 0.1692, 0.07209, 0.9783, 0.1964, 0.06622, 0.9829, 0.1692, 0.07208, 0.9675, 0.2492, 0.042, 0.9612, 0.2747, 0.02367, 0.9612, 0.2747, 0.02366, 0.9675, 0.2492, 0.042, 0.9612, 0.2747, 0.02366, 0.9675, 0.2492, 0.042, 0.9675, 0.2492, 0.042, 0.9783, 0.1964, 0.06623, 0.9675, 0.2492, 0.042, 0.9675, 0.2492, 0.042, 0.9783, 0.1964, 0.06621, 0.9783, 0.1964, 0.06623, 0.6743, 0.2348, -0.7001, 0.6769, 0.1991, -0.7086, 0.6769, 0.1991, -0.7086, 0.6743, 0.2348, -0.7001, 0.6769, 0.1991, -0.7086, 0.6743, 0.2348, -0.7001, 0.6784, 0.1269, -0.7237, 0.6769, 0.1991, -0.7086, 0.6769, 0.1991, -0.7086, 0.6784, 0.1269, -0.7237, 0.6769, 0.1991, -0.7086, 0.6784, 0.1269, -0.7237, 0.6784, 0.1269, -0.7237, 0.6772, 0.09063, -0.7302, 0.6784, 0.1269, -0.7237, 0.6784, 0.1269, -0.7237, 0.6772, 0.09063, -0.7302, 0.6772, 0.09063, -0.7302, -0.6744, 0.2347, -0.7, -0.677, 0.1991, -0.7086, -0.677, 0.199, -0.7086, -0.6744, 0.2347, -0.7, -0.677, 0.199, -0.7086, -0.6744, 0.2347, -0.7, -0.6784, 0.1269, -0.7237, -0.677, 0.199, -0.7086, -0.677, 0.1991, -0.7086, -0.6784, 0.1269, -0.7237, -0.677, 0.1991, -0.7086, -0.6784, 0.1269, -0.7237, -0.6784, 0.1269, -0.7237, -0.6772, 0.09067, -0.7301, -0.6784, 0.1269, -0.7237, -0.6784, 0.1269, -0.7237, -0.6772, 0.09067, -0.7302, -0.6772, 0.09067, -0.7301, 0.6598, -0.0305, 0.7508, 0.6619, -0.001721, 0.7496, 0.6619, -0.001747, 0.7496, 0.6598, -0.0305, 0.7508, 0.6619, -0.001747, 0.7496, 0.6598, -0.03049, 0.7508, 0.6632, 0.03041, 0.7479, 0.6619, -0.001747, 0.7496, 0.6619, -0.001721, 0.7496, 0.6632, 0.03041, 0.7479, 0.6619, -0.001721, 0.7496, 0.6631, 0.03043, 0.7479, 0.6631, 0.03043, 0.7479, 0.6628, 0.03377, 0.748, 0.6632, 0.03041, 0.7479, 0.6631, 0.03043, 0.7479, 0.6628, 0.03377, 0.748, 0.6628, 0.03377, 0.748, -0.6599, -0.03047, 0.7507, -0.6621, -0.001753, 0.7495, -0.6621, -0.001753, 0.7495, -0.6599, -0.03047, 0.7507, -0.6621, -0.001753, 0.7495, -0.6599, -0.03047, 0.7507, -0.6633, 0.03042, 0.7477, -0.6621, -0.001753, 0.7495, -0.6621, -0.001753, 0.7495, -0.6633, 0.03042, 0.7477, -0.6621, -0.001753, 0.7495, -0.6633, 0.03041, 0.7477, -0.6633, 0.03041, 0.7477, -0.6629, 0.03385, 0.7479, -0.6633, 0.03042, 0.7477, -0.6633, 0.03041, 0.7477, -0.6629, 0.03385, 0.7479, -0.6629, 0.03385, 0.7479, 0.0, -0.1079, 0.9942, -1.726e-07, -0.05596, 0.9984, 2.065e-07, -0.05597, 0.9984, 0.0, -0.1079, 0.9942, 2.065e-07, -0.05597, 0.9984, 0.0, -0.1079, 0.9942, -1.806e-07, 0.004161, 1.0, 2.065e-07, -0.05597, 0.9984, -1.726e-07, -0.05596, 0.9984, -1.806e-07, 0.004161, 1.0, -1.726e-07, -0.05596, 0.9984, -8.171e-07, 0.004163, 1.0, -8.171e-07, 0.004163, 1.0, 2.371e-06, 0.01215, 0.9999, -1.806e-07, 0.004161, 1.0, -8.171e-07, 0.004163, 1.0, 1.842e-06, 0.01215, 0.9999, 2.371e-06, 0.01215, 0.9999, -0.9978, 0.06572, -0.008597, -0.9987, 0.04941, -0.01219, -0.9987, 0.04941, -0.01218, -0.9978, 0.06572, -0.008597, -0.9987, 0.04941, -0.01218, -0.9978, 0.06574, -0.008573, -0.9997, 0.02415, -0.01022, -0.9987, 0.04941, -0.01218, -0.9987, 0.04941, -0.01219, -0.9997, 0.02415, -0.01022, -0.9987, 0.04941, -0.01219, -0.9997, 0.02412, -0.0102, -0.9997, 0.02413, -0.0102, -0.9999, 0.01515, -0.004653, -0.9999, 0.01516, -0.004656, -0.9997, 0.02413, -0.0102, -0.9999, 0.01516, -0.004656, -0.9997, 0.02414, -0.0102, 0.0, 0.2793, -0.9602, 3.286e-08, 0.2408, -0.9706, -2.395e-08, 0.2409, -0.9706, 0.0, 0.2793, -0.9602, -2.395e-08, 0.2409, -0.9706, 0.0, 0.2793, -0.9602, 0.0, 0.1627, -0.9867, -2.395e-08, 0.2409, -0.9706, 3.286e-08, 0.2408, -0.9706, 0.0, 0.1627, -0.9867, 3.286e-08, 0.2408, -0.9706, 0.0, 0.1627, -0.9867, 0.0, 0.1627, -0.9867, 0.0, 0.1229, -0.9924, 0.0, 0.1627, -0.9867, 0.0, 0.1627, -0.9867, 0.0, 0.1229, -0.9924, 0.0, 0.1229, -0.9924, 0.9977, 0.06724, -0.009329, 0.9986, 0.05068, -0.01265, 0.9986, 0.05067, -0.01265, 0.9977, 0.06724, -0.009329, 0.9986, 0.05067, -0.01265, 0.9977, 0.06726, -0.009329, 0.9996, 0.02566, -0.009403, 0.9986, 0.05067, -0.01265, 0.9986, 0.05068, -0.01265, 0.9996, 0.02566, -0.009403, 0.9986, 0.05068, -0.01265, 0.9996, 0.02564, -0.009403, 0.9996, 0.02564, -0.009403, 0.9998, 0.01726, -0.002861, 0.9996, 0.02566, -0.009403, 0.9996, 0.02564, -0.009403, 0.9998, 0.01723, -0.00285, 0.9998, 0.01726, -0.002861, 1.001e-07, 0.009597, 1.0, 0.0, -0.002244, 1.0, 0.0, -0.002244, 1.0, 1.001e-07, 0.009597, 1.0, 0.0, -0.002244, 1.0, 8.52e-08, 0.009597, 1.0, 0.0, 0.8121, 0.5835, 0.0, 0.8121, 0.5835, 0.0, 0.8121, 0.5835, 0.0, 0.8121, 0.5835, 0.0, 0.8121, 0.5835, 0.0, 0.8121, 0.5835, -0.2098, 0.8584, 0.4682, -0.2098, 0.8584, 0.4682, -0.2098, 0.8584, 0.4682, -0.2098, 0.8584, 0.4682, -0.2098, 0.8584, 0.4682, -0.2098, 0.8584, 0.4682, -0.131, 0.9673, 0.2171, 0.1592, 0.9393, 0.3039, 0.131, 0.9673, 0.2171, -0.131, 0.9673, 0.2171, 0.131, 0.9673, 0.2171, -0.131, 0.9673, 0.2171, 0.2375, 0.9087, 0.3434, 0.131, 0.9673, 0.2171, 0.1592, 0.9393, 0.3039, 0.1592, 0.9393, 0.304, 0.2107, 0.8583, 0.4678, 0.2107, 0.8583, 0.4678, 0.1592, 0.9393, 0.304, 0.2107, 0.8583, 0.4678, 0.2375, 0.9087, 0.3434, -0.131, 0.8032, 0.5811, -0.131, 0.8032, 0.5811, -0.131, 0.8032, 0.5811, 0.131, 0.8032, 0.5811, 0.131, 0.8032, 0.5811, 0.131, 0.8032, 0.5811, -0.131, 0.9673, 0.2171, -0.2597, 0.942, 0.2125, -0.131, 0.9673, 0.2171, 0.0, 0.7971, 0.6038, 0.0, 0.7971, 0.6038, 0.0, 0.7971, 0.6038, 0.0, 0.7971, 0.6038, 0.0, 0.7971, 0.6038, 0.0, 0.7971, 0.6038])] * 3)])
me_rc_spike_needle = bpy.data.meshes.new('RC_Spike_Needle')
me_rc_spike_needle.from_pydata([(0.3793, 0.3829, -0.157), (0.2344, 0.3076, 0.2415), (0.2344, -0.3076, 0.2415), (0.3793, -0.3829, -0.157), (0.1075, -0.2462, 0.637), (0.1075, 0.2462, 0.637), (0.5, 0.4506, -0.4506), (0.5, -0.4506, -0.4506), (0.4506, -0.4506, -0.5), (-0.4506, -0.4506, -0.5), (-0.4506, 0.4506, -0.5), (0.4506, 0.4506, -0.5), (-0.4506, -0.5, -0.4506), (-0.4506, -0.4506, -0.5), (0.4506, -0.4506, -0.5), (0.4506, -0.5, -0.4506), (0.5, -0.4506, -0.4506), (0.4506, -0.4506, -0.5), (0.4506, 0.4506, -0.5), (0.5, 0.4506, -0.4506), (0.4506, 0.5, -0.4506), (0.4506, 0.4506, -0.5), (-0.4506, 0.4506, -0.5), (-0.4506, 0.5, -0.4506), (-0.5, 0.4506, -0.4506), (-0.4506, 0.4506, -0.5), (-0.4506, -0.4506, -0.5), (-0.5, -0.4506, -0.4506), (-0.5, -0.4506, -0.4506), (-0.4506, -0.4506, -0.5), (-0.4506, -0.5, -0.4506), (0.4506, -0.5, -0.4506), (0.4506, -0.4506, -0.5), (0.5, -0.4506, -0.4506), (0.5, 0.4506, -0.4506), (0.4506, 0.4506, -0.5), (0.4506, 0.5, -0.4506), (-0.4506, 0.4506, -0.5), (-0.5, 0.4506, -0.4506), (-0.4506, 0.5, -0.4506), (-0.6316, -0.1997, 1.9), (-0.5945, -0.1862, 2.704), (-0.5945, 0.1862, 2.704), (-0.6316, 0.1997, 1.9), (-0.5207, 0.1555, 3.504), (-0.5207, -0.1555, 3.504), (-0.3775, 0.1272, 4.297), (-0.3775, -0.1272, 4.297), (-0.1608, 0.1018, 5.079), (-0.1608, -0.1018, 5.079), (0.1104, 0.07909, 5.846), (0.1104, -0.07909, 5.846), (0.35, 0.06256, 6.36), (0.35, -0.06256, 6.36), (-0.6316, 0.1997, 1.9), (-0.5945, 0.1862, 2.704), (-0.2125, 0.1904, 2.648), (-0.1962, 0.2011, 1.985), (-0.1741, 0.1585, 3.449), (-0.5207, 0.1555, 3.504), (-0.07764, 0.1294, 4.246), (-0.3775, 0.1272, 4.297), (0.07484, 0.1031, 5.033), (-0.1608, 0.1018, 5.079), (0.2713, 0.0798, 5.807), (0.1104, 0.07909, 5.846), (0.4875, 0.05957, 6.464), (0.35, 0.06256, 6.36), (-0.6307, 0.205, 1.513), (-0.1867, 0.205, 1.747), (-0.1962, 0.2011, 1.985), (-0.2125, 0.1904, 2.648), (-0.2125, -0.1904, 2.648), (-0.1962, -0.2011, 1.985), (-0.1867, 0.205, 1.747), (-0.1867, -0.205, 1.747), (-0.2125, 0.1904, 2.648), (-0.1741, 0.1585, 3.449), (-0.1741, -0.1585, 3.449), (-0.2125, -0.1904, 2.648), (-0.1741, 0.1585, 3.449), (-0.07764, 0.1294, 4.246), (-0.07764, -0.1294, 4.246), (-0.1741, -0.1585, 3.449), (0.07484, -0.1031, 5.033), (0.07484, 0.1031, 5.033), (0.2713, -0.0798, 5.807), (0.2713, 0.0798, 5.807), (0.4875, -0.05958, 6.464), (0.4875, 0.05957, 6.464), (-0.1962, -0.2011, 1.985), (-0.2125, -0.1904, 2.648), (-0.5945, -0.1862, 2.704), (-0.6316, -0.1997, 1.9), (-0.5207, -0.1555, 3.504), (-0.1741, -0.1585, 3.449), (-0.3775, -0.1272, 4.297), (-0.07764, -0.1294, 4.246), (-0.1608, -0.1018, 5.079), (0.07484, -0.1031, 5.033), (0.1104, -0.07909, 5.846), (0.2713, -0.0798, 5.807), (0.35, -0.06256, 6.36), (0.4875, -0.05958, 6.464), (-0.1867, -0.205, 1.747), (-0.6307, -0.205, 1.513), (0.03274, -0.1804, 0.6764), (0.03274, 0.1804, 0.6764), (0.0679, 0.2252, 0.7194), (0.0679, -0.2252, 0.7194), (0.03055, 0.2749, 0.6907), (-0.004042, 0.2302, 0.647), (-0.004042, 0.2302, 0.647), (-0.5386, 0.2681, 0.2188), (-0.5744, 0.3167, 0.2255), (0.03055, 0.2749, 0.6907), (-0.5754, 0.2235, 0.1893), (-0.5754, -0.2235, 0.1893), (-0.6117, -0.2721, 0.1968), (-0.6117, 0.2721, 0.1968), (-0.5386, -0.2681, 0.2188), (-0.004042, -0.2302, 0.647), (0.03055, -0.275, 0.6907), (-0.5744, -0.3167, 0.2255), (-0.5754, -0.2235, 0.1893), (-0.6117, -0.2721, 0.1968), (-0.5602, -0.2327, 0.1275), (-0.5602, 0.2327, 0.1275), (-0.5856, 0.2842, 0.07998), (-0.5856, -0.2842, 0.07998), (-0.5243, 0.2772, 0.1482), (0.007303, 0.2374, 0.5774), (0.06991, 0.2977, 0.6049), (-0.5481, 0.3315, 0.1021), (0.1075, 0.2462, 0.637), (0.04314, 0.1875, 0.608), (-0.5602, 0.2327, 0.1275), (-0.5856, 0.2842, 0.07998), (0.04314, 0.1875, 0.608), (0.04314, -0.1875, 0.608), (0.1075, -0.2462, 0.637), (0.1075, 0.2462, 0.637), (0.06991, -0.2977, 0.6049), (0.007303, -0.2374, 0.5774), (0.007303, -0.2374, 0.5774), (-0.5243, -0.2772, 0.1482), (-0.5481, -0.3315, 0.1021), (0.06991, -0.2977, 0.6049), (-0.004042, -0.2302, 0.647), (-0.5386, -0.2681, 0.2188), (-0.5243, -0.2772, 0.1482), (0.007303, -0.2374, 0.5774), (0.03274, 0.1804, 0.6764), (0.03274, -0.1804, 0.6764), (0.04314, -0.1875, 0.608), (0.04314, 0.1875, 0.608), (-0.5386, 0.2681, 0.2188), (-0.004042, 0.2302, 0.647), (0.007303, 0.2374, 0.5774), (-0.5243, 0.2772, 0.1482), (-0.5754, -0.2235, 0.1893), (-0.5754, 0.2235, 0.1893), (-0.5602, 0.2327, 0.1275), (-0.5602, -0.2327, 0.1275), (-0.5602, -0.2327, 0.1275), (-0.5243, -0.2772, 0.1482), (-0.5386, -0.2681, 0.2188), (-0.5754, -0.2235, 0.1893), (-0.5754, 0.2235, 0.1893), (-0.5386, 0.2681, 0.2188), (-0.5243, 0.2772, 0.1482), (-0.5602, 0.2327, 0.1275), (-0.004042, 0.2302, 0.647), (0.03274, 0.1804, 0.6764), (0.04314, 0.1875, 0.608), (0.007303, 0.2374, 0.5774), (0.03274, -0.1804, 0.6764), (-0.004042, -0.2302, 0.647), (0.007303, -0.2374, 0.5774), (0.04314, -0.1875, 0.608), (-0.5243, -0.2772, 0.1482), (-0.5602, -0.2327, 0.1275), (-0.5856, -0.2842, 0.07998), (-0.5481, -0.3315, 0.1021), (-0.004042, -0.2302, 0.647), (0.03274, -0.1804, 0.6764), (0.0679, -0.2252, 0.7194), (0.03055, -0.275, 0.6907), (-0.6117, 0.2721, 0.1968), (-0.5744, 0.3167, 0.2255), (-0.5386, 0.2681, 0.2188), (-0.5754, 0.2235, 0.1893), (0.06991, -0.2977, 0.6049), (0.1931, -0.3565, 0.2239), (0.2344, -0.3076, 0.2415), (0.1075, -0.2462, 0.637), (0.3793, -0.3829, -0.157), (0.3348, -0.4321, -0.1671), (0.5, -0.4506, -0.4506), (0.4506, -0.5, -0.4506), (0.1075, 0.2462, 0.637), (0.2344, 0.3076, 0.2415), (0.1931, 0.3565, 0.2239), (0.06991, 0.2977, 0.6049), (0.3348, 0.4321, -0.1671), (0.3793, 0.3829, -0.157), (0.4506, 0.5, -0.4506), (0.5, 0.4506, -0.4506), (-0.5856, -0.2842, 0.07998), (-0.5442, -0.3275, -0.1028), (-0.5034, -0.3748, -0.08743), (-0.5481, -0.3315, 0.1021), (-0.4687, -0.4297, -0.2734), (-0.5125, -0.3842, -0.2887), (-0.4506, -0.5, -0.4506), (-0.5, -0.4506, -0.4506), (-0.5481, 0.3315, 0.1021), (-0.5034, 0.3748, -0.08743), (-0.5442, 0.3275, -0.1028), (-0.5856, 0.2842, 0.07998), (-0.5125, 0.3842, -0.2887), (-0.4687, 0.4297, -0.2734), (-0.5, 0.4506, -0.4506), (-0.4506, 0.5, -0.4506), (-0.5856, 0.2842, 0.07998), (-0.5442, 0.3275, -0.1028), (-0.5442, -0.3275, -0.1028), (-0.5856, -0.2842, 0.07998), (-0.5125, -0.3842, -0.2887), (-0.5125, 0.3842, -0.2887), (-0.5, -0.4506, -0.4506), (-0.5, 0.4506, -0.4506), (0.06991, 0.2977, 0.6049), (0.1931, 0.3565, 0.2239), (-0.5034, 0.3748, -0.08743), (-0.5481, 0.3315, 0.1021), (-0.4687, 0.4297, -0.2734), (0.3348, 0.4321, -0.1671), (-0.4506, 0.5, -0.4506), (0.4506, 0.5, -0.4506), (-0.5481, -0.3315, 0.1021), (-0.5034, -0.3748, -0.08743), (0.1931, -0.3565, 0.2239), (0.06991, -0.2977, 0.6049), (-0.4687, -0.4297, -0.2734), (-0.4506, -0.5, -0.4506), (0.4506, -0.5, -0.4506), (0.3348, -0.4321, -0.1671), (-0.5034, -0.3748, -0.08743), (0.1931, -0.3565, 0.2239), (0.0679, -0.2252, 0.7194), (-0.02563, -0.2113, 1.041), (-0.06451, -0.2584, 1.019), (0.03055, -0.275, 0.6907), (-0.1311, -0.2511, 1.339), (-0.09155, -0.2047, 1.361), (-0.1822, -0.2524, 1.735), (-0.1406, -0.2053, 1.757), (0.03055, 0.2749, 0.6907), (-0.06451, 0.2584, 1.019), (-0.02563, 0.2113, 1.041), (0.0679, 0.2252, 0.7194), (-0.09155, 0.2047, 1.361), (-0.1311, 0.2511, 1.339), (-0.1406, 0.2053, 1.757), (-0.1822, 0.2524, 1.735), (-0.5744, -0.3167, 0.2255), (-0.623, -0.2815, 0.677), (-0.6614, -0.2374, 0.6547), (-0.6117, -0.2721, 0.1968), (-0.6729, -0.2201, 1.077), (-0.6312, -0.2647, 1.095), (-0.6779, -0.2035, 1.479), (-0.6364, -0.2508, 1.501), (-0.6117, 0.2721, 0.1968), (-0.6614, 0.2374, 0.6547), (-0.623, 0.2815, 0.677), (-0.5744, 0.3167, 0.2255), (-0.6312, 0.2647, 1.095), (-0.6729, 0.2201, 1.077), (-0.6364, 0.2508, 1.501), (-0.6779, 0.2035, 1.479), (-0.6117, -0.2721, 0.1968), (-0.6614, -0.2374, 0.6547), (-0.6614, 0.2374, 0.6547), (-0.6117, 0.2721, 0.1968), (-0.6729, 0.2201, 1.077), (-0.6729, -0.2201, 1.077), (-0.6779, 0.2035, 1.479), (-0.6779, -0.2035, 1.479), (-0.5744, 0.3167, 0.2255), (-0.623, 0.2815, 0.677), (-0.06451, 0.2584, 1.019), (0.03055, 0.2749, 0.6907), (-0.1311, 0.2511, 1.339), (-0.6312, 0.2647, 1.095), (-0.6312, 0.2647, 1.095), (-0.6364, 0.2508, 1.501), (-0.1822, 0.2524, 1.735), (-0.1311, 0.2511, 1.339), (0.0679, 0.2252, 0.7194), (-0.02563, 0.2113, 1.041), (-0.02563, -0.2113, 1.041), (0.0679, -0.2252, 0.7194), (-0.09155, -0.2047, 1.361), (-0.09155, 0.2047, 1.361), (-0.1406, -0.2053, 1.757), (-0.1406, 0.2053, 1.757), (0.03055, -0.275, 0.6907), (-0.06451, -0.2584, 1.019), (-0.623, -0.2815, 0.677), (-0.5744, -0.3167, 0.2255), (-0.6312, -0.2647, 1.095), (-0.1311, -0.2511, 1.339), (-0.6364, -0.2508, 1.501), (-0.1822, -0.2524, 1.735), (-0.6316, 0.1997, 1.9), (-0.6307, 0.205, 1.513), (-0.6307, -0.205, 1.513), (-0.6316, -0.1997, 1.9), (-0.6307, -0.205, 1.513), (-0.6307, 0.205, 1.513), (-0.6779, 0.2035, 1.479), (-0.6779, -0.2035, 1.479), (-0.6307, 0.205, 1.513), (-0.1867, 0.205, 1.747), (-0.1822, 0.2524, 1.735), (-0.6364, 0.2508, 1.501), (-0.1867, 0.205, 1.747), (-0.1867, -0.205, 1.747), (-0.1406, -0.2053, 1.757), (-0.1406, 0.2053, 1.757), (-0.1822, -0.2524, 1.735), (-0.1867, -0.205, 1.747), (-0.6307, -0.205, 1.513), (-0.6364, -0.2508, 1.501), (-0.1822, -0.2524, 1.735), (-0.6364, 0.2508, 1.501), (-0.6779, 0.2035, 1.479), (-0.6307, 0.205, 1.513), (-0.6779, -0.2035, 1.479), (-0.6364, -0.2508, 1.501), (-0.6307, -0.205, 1.513), (-0.1406, 0.2053, 1.757), (-0.1822, 0.2524, 1.735), (-0.1867, 0.205, 1.747), (0.35, -0.06256, 6.36), (0.4875, -0.05958, 6.464), (0.4875, 0.05957, 6.464), (0.35, 0.06256, 6.36)], [], [(0, 1, 2), (0, 2, 3), (4, 2, 1), (4, 1, 5), (3, 6, 0), (3, 7, 6), (8, 9, 10), (8, 10, 11), (12, 13, 14), (12, 14, 15), (16, 17, 18), (16, 18, 19), (20, 21, 22), (20, 22, 23), (24, 25, 26), (24, 26, 27), (28, 29, 30), (31, 32, 33), (34, 35, 36), (37, 38, 39), (40, 41, 42), (40, 42, 43), (41, 44, 42), (41, 45, 44), (45, 46, 44), (45, 47, 46), (47, 48, 46), (47, 49, 48), (49, 50, 48), (49, 51, 50), (51, 52, 50), (51, 53, 52), (54, 55, 56), (54, 56, 57), (55, 58, 56), (55, 59, 58), (59, 60, 58), (59, 61, 60), (61, 62, 60), (61, 63, 62), (63, 64, 62), (63, 65, 64), (65, 66, 64), (65, 67, 66), (57, 68, 54), (57, 69, 68), (70, 71, 72), (70, 72, 73), (73, 74, 70), (73, 75, 74), (76, 77, 78), (76, 78, 79), (80, 81, 82), (80, 82, 83), (81, 84, 82), (81, 85, 84), (85, 86, 84), (85, 87, 86), (87, 88, 86), (87, 89, 88), (90, 91, 92), (90, 92, 93), (91, 94, 92), (91, 95, 94), (95, 96, 94), (95, 97, 96), (97, 98, 96), (97, 99, 98), (99, 100, 98), (99, 101, 100), (101, 102, 100), (101, 103, 102), (93, 104, 90), (93, 105, 104), (106, 107, 108), (106, 108, 109), (110, 108, 107), (110, 107, 111), (112, 113, 114), (112, 114, 115), (116, 117, 118), (116, 118, 119), (120, 121, 122), (120, 122, 123), (123, 124, 120), (123, 125, 124), (126, 127, 128), (126, 128, 129), (130, 131, 132), (130, 132, 133), (134, 132, 131), (134, 131, 135), (133, 136, 130), (133, 137, 136), (138, 139, 140), (138, 140, 141), (142, 140, 139), (142, 139, 143), (144, 145, 146), (144, 146, 147), (148, 149, 150), (148, 150, 151), (152, 153, 154), (152, 154, 155), (156, 157, 158), (156, 158, 159), (160, 161, 162), (160, 162, 163), (164, 165, 166), (164, 166, 167), (168, 169, 170), (168, 170, 171), (172, 173, 174), (172, 174, 175), (176, 177, 178), (176, 178, 179), (180, 181, 182), (180, 182, 183), (184, 185, 186), (184, 186, 187), (188, 189, 190), (188, 190, 191), (192, 193, 194), (192, 194, 195), (196, 194, 193), (196, 193, 197), (197, 198, 196), (197, 199, 198), (200, 201, 202), (200, 202, 203), (204, 202, 201), (204, 201, 205), (205, 206, 204), (205, 207, 206), (208, 209, 210), (208, 210, 211), (212, 210, 209), (212, 209, 213), (213, 214, 212), (213, 215, 214), (216, 217, 218), (216, 218, 219), (220, 218, 217), (220, 217, 221), (221, 222, 220), (221, 223, 222), (224, 225, 226), (224, 226, 227), (228, 226, 225), (228, 225, 229), (229, 230, 228), (229, 231, 230), (232, 233, 234), (232, 234, 235), (236, 234, 233), (236, 233, 237), (237, 238, 236), (237, 239, 238), (240, 241, 242), (240, 242, 243), (244, 245, 246), (244, 246, 247), (247, 248, 244), (247, 249, 248), (250, 251, 252), (250, 252, 253), (254, 252, 251), (254, 251, 255), (255, 256, 254), (255, 257, 256), (258, 259, 260), (258, 260, 261), (262, 260, 259), (262, 259, 263), (263, 264, 262), (263, 265, 264), (266, 267, 268), (266, 268, 269), (270, 268, 267), (270, 267, 271), (271, 272, 270), (271, 273, 272), (274, 275, 276), (274, 276, 277), (278, 276, 275), (278, 275, 279), (279, 280, 278), (279, 281, 280), (282, 283, 284), (282, 284, 285), (286, 284, 283), (286, 283, 287), (287, 288, 286), (287, 289, 288), (290, 291, 292), (290, 292, 293), (294, 292, 291), (294, 291, 295), (296, 297, 298), (296, 298, 299), (300, 301, 302), (300, 302, 303), (304, 302, 301), (304, 301, 305), (305, 306, 304), (305, 307, 306), (308, 309, 310), (308, 310, 311), (312, 310, 309), (312, 309, 313), (313, 314, 312), (313, 315, 314), (316, 317, 318), (316, 318, 319), (320, 321, 322), (320, 322, 323), (324, 325, 326), (324, 326, 327), (328, 329, 330), (328, 330, 331), (332, 330, 329), (333, 334, 335), (333, 335, 336), (337, 338, 339), (340, 341, 342), (343, 344, 345), (346, 347, 348), (346, 348, 349)])
me_rc_spike_needle.polygons.foreach_set('use_smooth', [True] * 228)
_k = set([(0, 1), (0, 6), (1, 5), (2, 3), (2, 4), (3, 7), (4, 5), (6, 7), (8, 9), (8, 11), (9, 10), (10, 11), (12, 13), (12, 15), (13, 14), (14, 15), (16, 17), (16, 19), (17, 18), (18, 19), (20, 21), (20, 23), (21, 22), (22, 23), (24, 25), (24, 27), (25, 26), (26, 27), (28, 29), (28, 30), (29, 30), (31, 32), (31, 33), (32, 33), (34, 35), (34, 36), (35, 36), (37, 38), (37, 39), (38, 39), (40, 41), (40, 43), (41, 45), (42, 43), (42, 44), (44, 46), (45, 47), (46, 48), (47, 49), (48, 50), (49, 51), (50, 52), (51, 53), (52, 53), (54, 55), (54, 68), (55, 59), (56, 57), (56, 58), (57, 69), (58, 60), (59, 61), (60, 62), (61, 63), (62, 64), (63, 65), (64, 66), (65, 67), (66, 67), (68, 69), (70, 71), (70, 74), (71, 72), (72, 73), (73, 75), (74, 75), (76, 77), (76, 79), (77, 78), (78, 79), (80, 81), (80, 83), (81, 85), (82, 83), (82, 84), (84, 86), (85, 87), (86, 88), (87, 89), (88, 89), (90, 91), (90, 104), (91, 95), (92, 93), (92, 94), (93, 105), (94, 96), (95, 97), (96, 98), (97, 99), (98, 100), (99, 101), (100, 102), (101, 103), (102, 103), (104, 105), (106, 107), (106, 109), (107, 111), (108, 109), (108, 110), (110, 111), (112, 113), (112, 115), (113, 114), (114, 115), (116, 117), (116, 119), (117, 118), (118, 119), (120, 121), (120, 124), (121, 122), (122, 123), (123, 125), (124, 125), (126, 127), (126, 129), (127, 128), (128, 129), (130, 131), (130, 136), (131, 135), (132, 133), (132, 134), (133, 137), (134, 135), (136, 137), (138, 139), (138, 141), (139, 143), (140, 141), (140, 142), (142, 143), (144, 145), (144, 147), (145, 146), (146, 147), (148, 149), (148, 151), (149, 150), (150, 151), (152, 153), (152, 155), (153, 154), (154, 155), (156, 157), (156, 159), (157, 158), (158, 159), (160, 161), (160, 163), (161, 162), (162, 163), (164, 165), (164, 167), (165, 166), (166, 167), (168, 169), (168, 171), (169, 170), (170, 171), (172, 173), (172, 175), (173, 174), (174, 175), (176, 177), (176, 179), (177, 178), (178, 179), (180, 181), (180, 183), (181, 182), (182, 183), (184, 185), (184, 187), (185, 186), (186, 187), (188, 189), (188, 191), (189, 190), (190, 191), (192, 193), (192, 195), (193, 197), (194, 195), (194, 196), (196, 198), (197, 199), (198, 199), (200, 201), (200, 203), (201, 205), (202, 203), (202, 204), (204, 206), (205, 207), (206, 207), (208, 209), (208, 211), (209, 213), (210, 211), (210, 212), (212, 214), (213, 215), (214, 215), (216, 217), (216, 219), (217, 221), (218, 219), (218, 220), (220, 222), (221, 223), (222, 223), (224, 225), (224, 227), (225, 229), (226, 227), (226, 228), (228, 230), (229, 231), (230, 231), (232, 233), (232, 235), (233, 237), (234, 235), (234, 236), (236, 238), (237, 239), (238, 239), (240, 241), (240, 243), (241, 242), (242, 243), (244, 245), (244, 248), (245, 246), (246, 247), (247, 249), (248, 249), (250, 251), (250, 253), (251, 255), (252, 253), (252, 254), (254, 256), (255, 257), (256, 257), (258, 259), (258, 261), (259, 263), (260, 261), (260, 262), (262, 264), (263, 265), (264, 265), (266, 267), (266, 269), (267, 271), (268, 269), (268, 270), (270, 272), (271, 273), (272, 273), (274, 275), (274, 277), (275, 279), (276, 277), (276, 278), (278, 280), (279, 281), (280, 281), (282, 283), (282, 285), (283, 287), (284, 285), (284, 286), (286, 288), (287, 289), (288, 289), (290, 291), (290, 293), (291, 295), (292, 293), (292, 294), (294, 295), (296, 297), (296, 299), (297, 298), (298, 299), (300, 301), (300, 303), (301, 305), (302, 303), (302, 304), (304, 306), (305, 307), (306, 307), (308, 309), (308, 311), (309, 313), (310, 311), (310, 312), (312, 314), (313, 315), (314, 315), (316, 317), (316, 319), (317, 318), (318, 319), (320, 321), (320, 323), (321, 322), (322, 323), (324, 325), (324, 327), (325, 326), (326, 327), (328, 329), (328, 331), (329, 332), (330, 331), (330, 332), (333, 334), (333, 336), (334, 335), (335, 336), (337, 338), (337, 339), (338, 339), (340, 341), (340, 342), (341, 342), (343, 344), (343, 345), (344, 345), (346, 347), (346, 349), (347, 348), (348, 349)])
me_rc_spike_needle.attributes.new('sharp_edge', 'BOOLEAN', 'EDGE').data.foreach_set('value', [ (min(e.vertices), max(e.vertices)) in _k for e in me_rc_spike_needle.edges])
_uv = me_rc_spike_needle.uv_layers.new(name='UVMap')
_uv.uv.foreach_set('vector', [0.7681, 0.1124, 0.7699, 0.1013, 0.7869, 0.1009, 0.7681, 0.1124, 0.7869, 0.1009, 0.7892, 0.1119, 0.7849, 0.09015, 0.7869, 0.1009, 0.7699, 0.1013, 0.7849, 0.09015, 0.7699, 0.1013, 0.7714, 0.09045, 0.7892, 0.1119, 0.7666, 0.1206, 0.7681, 0.1124, 0.7892, 0.1119, 0.7911, 0.1201, 0.7666, 0.1206, 0.7553, 0.06245, 0.7338, 0.06245, 0.7338, 0.04094, 0.7553, 0.06245, 0.7338, 0.04094, 0.7553, 0.04094, 0.08954, 0.1063, 0.08976, 0.1067, 0.08583, 0.1097, 0.08954, 0.1063, 0.08583, 0.1097, 0.08561, 0.1094, 0.1009, 0.1087, 0.1009, 0.1098, 0.0945, 0.1098, 0.1009, 0.1087, 0.0945, 0.1098, 0.0945, 0.1087, 0.1, 0.1077, 0.1, 0.1085, 0.09445, 0.1083, 0.1, 0.1077, 0.09445, 0.1083, 0.09446, 0.1075, 0.09391, 0.1094, 0.09369, 0.1097, 0.08976, 0.1067, 0.09391, 0.1094, 0.08976, 0.1067, 0.08998, 0.1063, 0.08998, 0.1063, 0.08976, 0.1067, 0.08954, 0.1063, 0.1012, 0.1092, 0.1009, 0.1098, 0.1009, 0.1087, 0.0945, 0.1087, 0.0945, 0.1098, 0.09414, 0.1092, 0.09445, 0.1083, 0.09414, 0.1079, 0.09446, 0.1075, 0.2169, 0.08661, 0.2172, 0.07935, 0.2195, 0.07989, 0.2169, 0.08661, 0.2195, 0.07989, 0.2193, 0.08718, 0.2172, 0.07935, 0.22, 0.07258, 0.2195, 0.07989, 0.2172, 0.07935, 0.2179, 0.07208, 0.22, 0.07258, 0.2179, 0.07208, 0.221, 0.06528, 0.22, 0.07258, 0.2179, 0.07208, 0.219, 0.06481, 0.221, 0.06528, 0.219, 0.06481, 0.2224, 0.05801, 0.221, 0.06528, 0.219, 0.06481, 0.2206, 0.05759, 0.2224, 0.05801, 0.2206, 0.05759, 0.2242, 0.05082, 0.2224, 0.05801, 0.2206, 0.05759, 0.2225, 0.05043, 0.2242, 0.05082, 0.2225, 0.05043, 0.2265, 0.04374, 0.2242, 0.05082, 0.2225, 0.05043, 0.2249, 0.04339, 0.2265, 0.04374, 0.2193, 0.08718, 0.2195, 0.07989, 0.2226, 0.07997, 0.2193, 0.08718, 0.2226, 0.07997, 0.2228, 0.08594, 0.2195, 0.07989, 0.2228, 0.07269, 0.2226, 0.07997, 0.2195, 0.07989, 0.22, 0.07258, 0.2228, 0.07269, 0.22, 0.07258, 0.2235, 0.06539, 0.2228, 0.07269, 0.22, 0.07258, 0.221, 0.06528, 0.2235, 0.06539, 0.221, 0.06528, 0.2246, 0.05811, 0.2235, 0.06539, 0.221, 0.06528, 0.2224, 0.05801, 0.2246, 0.05811, 0.2224, 0.05801, 0.2262, 0.05089, 0.2246, 0.05811, 0.2224, 0.05801, 0.2242, 0.05082, 0.2262, 0.05089, 0.2242, 0.05082, 0.2282, 0.04376, 0.2262, 0.05089, 0.2242, 0.05082, 0.2265, 0.04374, 0.2282, 0.04376, 0.2228, 0.08594, 0.2194, 0.09067, 0.2193, 0.08718, 0.2228, 0.08594, 0.2229, 0.08807, 0.2194, 0.09067, 0.2595, 0.08843, 0.2597, 0.08213, 0.2648, 0.08213, 0.2595, 0.08843, 0.2648, 0.08213, 0.2649, 0.08843, 0.2649, 0.08843, 0.2595, 0.09069, 0.2595, 0.08843, 0.2649, 0.08843, 0.265, 0.09069, 0.2595, 0.09069, 0.2226, 0.07997, 0.2228, 0.07269, 0.2206, 0.07218, 0.2226, 0.07997, 0.2206, 0.07218, 0.2202, 0.07942, 0.2532, 0.07312, 0.2525, 0.06575, 0.2542, 0.06531, 0.2532, 0.07312, 0.2542, 0.06531, 0.2551, 0.07264, 0.2525, 0.06575, 0.2529, 0.05801, 0.2542, 0.06531, 0.2525, 0.06575, 0.2513, 0.05841, 0.2529, 0.05801, 0.2513, 0.05841, 0.2512, 0.05078, 0.2529, 0.05801, 0.2513, 0.05841, 0.2497, 0.05114, 0.2512, 0.05078, 0.2497, 0.05114, 0.249, 0.04366, 0.2512, 0.05078, 0.2497, 0.05114, 0.2477, 0.04399, 0.249, 0.04366, 0.2554, 0.08599, 0.2555, 0.07997, 0.2585, 0.0798, 0.2554, 0.08599, 0.2585, 0.0798, 0.2589, 0.08715, 0.2555, 0.07997, 0.2578, 0.07245, 0.2585, 0.0798, 0.2555, 0.07997, 0.2551, 0.07264, 0.2578, 0.07245, 0.2551, 0.07264, 0.2567, 0.06512, 0.2578, 0.07245, 0.2551, 0.07264, 0.2542, 0.06531, 0.2567, 0.06512, 0.2542, 0.06531, 0.2552, 0.05784, 0.2567, 0.06512, 0.2542, 0.06531, 0.2529, 0.05801, 0.2552, 0.05784, 0.2529, 0.05801, 0.2532, 0.05065, 0.2552, 0.05784, 0.2529, 0.05801, 0.2512, 0.05078, 0.2532, 0.05065, 0.2512, 0.05078, 0.2508, 0.04359, 0.2532, 0.05065, 0.2512, 0.05078, 0.249, 0.04366, 0.2508, 0.04359, 0.2589, 0.08715, 0.2553, 0.08815, 0.2554, 0.08599, 0.2589, 0.08715, 0.2589, 0.09067, 0.2553, 0.08815, 0.9222, 0.06857, 0.9057, 0.06836, 0.9037, 0.06655, 0.9222, 0.06857, 0.9037, 0.06655, 0.9243, 0.06681, 0.9014, 0.068, 0.9037, 0.06655, 0.9057, 0.06836, 0.9014, 0.068, 0.9057, 0.06836, 0.9034, 0.06981, 0.901, 0.06133, 0.8851, 0.0764, 0.8823, 0.07631, 0.901, 0.06133, 0.8823, 0.07631, 0.9002, 0.05958, 0.9242, 0.07563, 0.9036, 0.07563, 0.9014, 0.07466, 0.9242, 0.07563, 0.9014, 0.07466, 0.9264, 0.07466, 0.9002, 0.09614, 0.8852, 0.08053, 0.8861, 0.07877, 0.9002, 0.09614, 0.8861, 0.07877, 0.9031, 0.0961, 0.9031, 0.0961, 0.8994, 0.09768, 0.9002, 0.09614, 0.9031, 0.0961, 0.9022, 0.09764, 0.8994, 0.09768, 0.9038, 0.07583, 0.9261, 0.07583, 0.9285, 0.07795, 0.9038, 0.07583, 0.9285, 0.07795, 0.9014, 0.07795, 0.868, 0.09539, 0.8779, 0.07852, 0.8819, 0.07749, 0.868, 0.09539, 0.8819, 0.07749, 0.8699, 0.09706, 0.8805, 0.07584, 0.8819, 0.07749, 0.8779, 0.07852, 0.8805, 0.07584, 0.8779, 0.07852, 0.8765, 0.07694, 0.8699, 0.09706, 0.8653, 0.09598, 0.868, 0.09539, 0.8699, 0.09706, 0.867, 0.09768, 0.8653, 0.09598, 0.9239, 0.07232, 0.9065, 0.07296, 0.9037, 0.07086, 0.9239, 0.07232, 0.9037, 0.07086, 0.9264, 0.07003, 0.9014, 0.07243, 0.9037, 0.07086, 0.9065, 0.07296, 0.9014, 0.07243, 0.9065, 0.07296, 0.9043, 0.07446, 0.9074, 0.07915, 0.9179, 0.09597, 0.9162, 0.09768, 0.9074, 0.07915, 0.9162, 0.09768, 0.9035, 0.07817, 0.06756, 0.1019, 0.07026, 0.104, 0.07023, 0.1044, 0.06756, 0.1019, 0.07023, 0.1044, 0.06754, 0.1024, 0.06571, 0.1012, 0.06718, 0.1017, 0.06716, 0.1021, 0.06571, 0.1012, 0.06716, 0.1021, 0.06563, 0.1016, 0.07159, 0.1052, 0.07498, 0.1025, 0.07505, 0.1029, 0.07159, 0.1052, 0.07505, 0.1029, 0.07167, 0.1057, 0.08024, 0.1054, 0.08344, 0.1054, 0.08351, 0.1058, 0.08024, 0.1054, 0.08351, 0.1058, 0.08017, 0.1058, 0.08017, 0.1058, 0.07985, 0.1057, 0.07992, 0.1052, 0.08017, 0.1058, 0.07992, 0.1052, 0.08024, 0.1054, 0.08344, 0.1054, 0.08376, 0.1052, 0.08382, 0.1057, 0.08344, 0.1054, 0.08382, 0.1057, 0.08351, 0.1058, 0.07498, 0.1025, 0.07522, 0.1022, 0.07529, 0.1027, 0.07498, 0.1025, 0.07529, 0.1027, 0.07505, 0.1029, 0.06718, 0.1017, 0.06756, 0.1019, 0.06754, 0.1024, 0.06718, 0.1017, 0.06754, 0.1024, 0.06716, 0.1021, 0.9295, 0.09093, 0.9328, 0.09158, 0.9303, 0.09304, 0.9295, 0.09093, 0.9303, 0.09304, 0.9268, 0.09236, 0.8852, 0.08053, 0.8823, 0.07992, 0.8832, 0.07817, 0.8852, 0.08053, 0.8832, 0.07817, 0.8861, 0.07877, 0.883, 0.07785, 0.8823, 0.07631, 0.8851, 0.0764, 0.883, 0.07785, 0.8851, 0.0764, 0.8859, 0.07794, 0.776, 0.06002, 0.7728, 0.0705, 0.7717, 0.06971, 0.776, 0.06002, 0.7717, 0.06971, 0.7749, 0.05884, 0.768, 0.08077, 0.7717, 0.06971, 0.7728, 0.0705, 0.768, 0.08077, 0.7728, 0.0705, 0.7693, 0.08136, 0.7693, 0.08136, 0.7651, 0.08896, 0.768, 0.08077, 0.7693, 0.08136, 0.7665, 0.08928, 0.7651, 0.08896, 0.7714, 0.09045, 0.7699, 0.1013, 0.7685, 0.1014, 0.7714, 0.09045, 0.7685, 0.1014, 0.7699, 0.09092, 0.7666, 0.1122, 0.7685, 0.1014, 0.7699, 0.1013, 0.7666, 0.1122, 0.7699, 0.1013, 0.7681, 0.1124, 0.7681, 0.1124, 0.7651, 0.1202, 0.7666, 0.1122, 0.7681, 0.1124, 0.7666, 0.1206, 0.7651, 0.1202, 0.7398, 0.06381, 0.7386, 0.06947, 0.7372, 0.06918, 0.7398, 0.06381, 0.7372, 0.06918, 0.7385, 0.0633, 0.7356, 0.0749, 0.7372, 0.06918, 0.7386, 0.06947, 0.7356, 0.0749, 0.7386, 0.06947, 0.737, 0.07518, 0.737, 0.07518, 0.7338, 0.08031, 0.7356, 0.0749, 0.737, 0.07518, 0.7353, 0.08011, 0.7338, 0.08031, 0.708, 0.0666, 0.7092, 0.07125, 0.7081, 0.07139, 0.708, 0.0666, 0.7081, 0.07139, 0.707, 0.0669, 0.709, 0.07603, 0.7081, 0.07139, 0.7092, 0.07125, 0.709, 0.07603, 0.7092, 0.07125, 0.7102, 0.07587, 0.7102, 0.07587, 0.7096, 0.08012, 0.709, 0.07603, 0.7102, 0.07587, 0.7109, 0.08034, 0.7096, 0.08012, 0.7555, 0.06397, 0.7566, 0.06965, 0.7386, 0.06947, 0.7555, 0.06397, 0.7386, 0.06947, 0.7398, 0.06381, 0.737, 0.07518, 0.7386, 0.06947, 0.7566, 0.06965, 0.737, 0.07518, 0.7566, 0.06965, 0.7582, 0.07539, 0.7582, 0.07539, 0.7353, 0.08011, 0.737, 0.07518, 0.7582, 0.07539, 0.7598, 0.08035, 0.7353, 0.08011, 0.7233, 0.05436, 0.7264, 0.06356, 0.7092, 0.07125, 0.7233, 0.05436, 0.7092, 0.07125, 0.708, 0.0666, 0.7102, 0.07587, 0.7092, 0.07125, 0.7264, 0.06356, 0.7102, 0.07587, 0.7264, 0.06356, 0.7301, 0.07306, 0.7301, 0.07306, 0.7109, 0.08034, 0.7102, 0.07587, 0.7301, 0.07306, 0.733, 0.07998, 0.7109, 0.08034, 0.7732, 0.05327, 0.7721, 0.05798, 0.7562, 0.05028, 0.7732, 0.05327, 0.7562, 0.05028, 0.7591, 0.04093, 0.7903, 0.08372, 0.7898, 0.08883, 0.7665, 0.08928, 0.7903, 0.08372, 0.7665, 0.08928, 0.7693, 0.08136, 0.7693, 0.08136, 0.7911, 0.07844, 0.7903, 0.08372, 0.7693, 0.08136, 0.7728, 0.0705, 0.7911, 0.07844, 0.7249, 0.1081, 0.7271, 0.1, 0.7281, 0.1007, 0.7249, 0.1081, 0.7281, 0.1007, 0.7259, 0.1089, 0.7297, 0.09264, 0.7281, 0.1007, 0.7271, 0.1, 0.7297, 0.09264, 0.7271, 0.1, 0.7287, 0.09199, 0.7287, 0.09199, 0.7309, 0.08271, 0.7297, 0.09264, 0.7287, 0.09199, 0.7299, 0.08206, 0.7309, 0.08271, 0.7548, 0.1105, 0.7534, 0.1018, 0.7549, 0.1012, 0.7548, 0.1105, 0.7549, 0.1012, 0.7564, 0.1097, 0.7538, 0.09279, 0.7549, 0.1012, 0.7534, 0.1018, 0.7538, 0.09279, 0.7534, 0.1018, 0.7523, 0.09339, 0.7523, 0.09339, 0.7529, 0.08254, 0.7538, 0.09279, 0.7523, 0.09339, 0.7513, 0.08313, 0.7529, 0.08254, 0.707, 0.1197, 0.7075, 0.1084, 0.7084, 0.109, 0.707, 0.1197, 0.7084, 0.109, 0.7078, 0.1204, 0.7087, 0.09849, 0.7084, 0.109, 0.7075, 0.1084, 0.7087, 0.09849, 0.7075, 0.1084, 0.7079, 0.09799, 0.7079, 0.09799, 0.7091, 0.08843, 0.7087, 0.09849, 0.7079, 0.09799, 0.7082, 0.08782, 0.7091, 0.08843, 0.7214, 0.1206, 0.7202, 0.1092, 0.7215, 0.1086, 0.7214, 0.1206, 0.7215, 0.1086, 0.7227, 0.1199, 0.7211, 0.09814, 0.7215, 0.1086, 0.7202, 0.1092, 0.7211, 0.09814, 0.7202, 0.1092, 0.7197, 0.09861, 0.7197, 0.09861, 0.7207, 0.08796, 0.7211, 0.09814, 0.7197, 0.09861, 0.7192, 0.08855, 0.7207, 0.08796, 0.7078, 0.1204, 0.7084, 0.109, 0.7202, 0.1092, 0.7078, 0.1204, 0.7202, 0.1092, 0.7214, 0.1206, 0.7197, 0.09861, 0.7202, 0.1092, 0.7084, 0.109, 0.7197, 0.09861, 0.7084, 0.109, 0.7087, 0.09849, 0.7087, 0.09849, 0.7192, 0.08855, 0.7197, 0.09861, 0.7087, 0.09849, 0.7091, 0.08843, 0.7192, 0.08855, 0.743, 0.1206, 0.7428, 0.1088, 0.7534, 0.1018, 0.743, 0.1206, 0.7534, 0.1018, 0.7548, 0.1105, 0.7523, 0.09339, 0.7534, 0.1018, 0.7428, 0.1088, 0.7523, 0.09339, 0.7428, 0.1088, 0.7429, 0.09809, 0.7211, 0.09814, 0.7207, 0.08796, 0.7237, 0.08163, 0.7211, 0.09814, 0.7237, 0.08163, 0.724, 0.0915, 0.7564, 0.1097, 0.7549, 0.1012, 0.7623, 0.09981, 0.7564, 0.1097, 0.7623, 0.09981, 0.7643, 0.1083, 0.761, 0.09146, 0.7623, 0.09981, 0.7549, 0.1012, 0.761, 0.09146, 0.7549, 0.1012, 0.7538, 0.09279, 0.7538, 0.09279, 0.7601, 0.08121, 0.761, 0.09146, 0.7538, 0.09279, 0.7529, 0.08254, 0.7601, 0.08121, 0.7259, 0.1089, 0.7281, 0.1007, 0.7416, 0.1092, 0.7259, 0.1089, 0.7416, 0.1092, 0.7405, 0.1206, 0.7418, 0.09871, 0.7416, 0.1092, 0.7281, 0.1007, 0.7418, 0.09871, 0.7281, 0.1007, 0.7297, 0.09264, 0.7297, 0.09264, 0.7419, 0.08849, 0.7418, 0.09871, 0.7297, 0.09264, 0.7309, 0.08271, 0.7419, 0.08849, 0.268, 0.08517, 0.2681, 0.09066, 0.2655, 0.0907, 0.268, 0.08517, 0.2655, 0.0907, 0.2656, 0.0852, 0.7094, 0.08753, 0.7196, 0.08765, 0.7192, 0.08855, 0.7094, 0.08753, 0.7192, 0.08855, 0.7091, 0.08843, 0.7196, 0.08765, 0.7225, 0.08132, 0.7237, 0.08163, 0.7196, 0.08765, 0.7237, 0.08163, 0.7207, 0.08796, 0.7303, 0.08146, 0.731, 0.08231, 0.7299, 0.08206, 0.7303, 0.08146, 0.7299, 0.08206, 0.7292, 0.08121, 0.7309, 0.08271, 0.7299, 0.08206, 0.731, 0.08231, 0.7123, 0.08121, 0.7094, 0.08753, 0.7082, 0.08782, 0.7123, 0.08121, 0.7082, 0.08782, 0.7111, 0.08149, 0.7207, 0.08796, 0.7192, 0.08855, 0.7196, 0.08765, 0.7091, 0.08843, 0.7082, 0.08782, 0.7094, 0.08753, 0.7529, 0.08254, 0.7513, 0.08313, 0.7521, 0.08266, 0.2249, 0.04339, 0.249, 0.04366, 0.2477, 0.04399, 0.2249, 0.04339, 0.2477, 0.04399, 0.2265, 0.04374])
me_rc_spike_needle.materials.append(mat_rc_spike_needle)
me_rc_spike_needle.use_remesh_preserve_volume = False
me_rc_spike_needle.use_remesh_preserve_attributes = False
me_rc_spike_needle.use_mirror_vertex_groups = False
me_rc_spike_needle.update()
me_rc_spike_needle.normals_split_custom_set([tuple(v) for v in zip(*[iter([0.9357, -5.485e-07, 0.3528, 0.9357, -6.049e-07, 0.3528, 0.9357, 8.014e-07, 0.3528, 0.9357, -5.485e-07, 0.3528, 0.9357, 8.014e-07, 0.3528, 0.9357, -5.087e-07, 0.3528, 0.9521, 0.0, 0.3057, 0.9357, 8.014e-07, 0.3528, 0.9357, -6.049e-07, 0.3528, 0.9521, 0.0, 0.3057, 0.9357, -6.049e-07, 0.3528, 0.9521, 0.0, 0.3057, 0.9357, -5.087e-07, 0.3528, 0.9315, -5.739e-07, 0.3638, 0.9357, -5.485e-07, 0.3528, 0.9357, -5.087e-07, 0.3528, 0.9315, 6.407e-07, 0.3638, 0.9315, -5.739e-07, 0.3638, 3.211e-13, -2.187e-15, -1.0, -7.339e-08, -2.187e-15, -1.0, -3.166e-13, -2.187e-15, -1.0, 3.211e-13, -2.187e-15, -1.0, -3.166e-13, -2.187e-15, -1.0, 7.339e-08, -2.187e-15, -1.0, -5.625e-08, -0.7071, -0.7071, -5.917e-08, -0.7071, -0.7071, -2.913e-09, -0.7071, -0.7071, -5.625e-08, -0.7071, -0.7071, -2.913e-09, -0.7071, -0.7071, 0.0, -0.7071, -0.7071, 0.7071, -2.914e-09, -0.7071, 0.7071, 0.0, -0.7071, 0.7071, -5.626e-08, -0.7071, 0.7071, -2.914e-09, -0.7071, 0.7071, -5.626e-08, -0.7071, 0.7071, -5.917e-08, -0.7071, 0.0, 0.7071, -0.7071, 0.0, 0.7071, -0.7071, 0.0, 0.7071, -0.7071, 0.0, 0.7071, -0.7071, 0.0, 0.7071, -0.7071, 0.0, 0.7071, -0.7071, -0.7071, 0.0, -0.7071, -0.7071, 0.0, -0.7071, -0.7071, 0.0, -0.7071, -0.7071, 0.0, -0.7071, -0.7071, 0.0, -0.7071, -0.7071, 0.0, -0.7071, -0.5774, -0.5773, -0.5774, -0.5774, -0.5773, -0.5774, -0.5774, -0.5773, -0.5774, 0.5774, -0.5773, -0.5774, 0.5774, -0.5773, -0.5774, 0.5774, -0.5773, -0.5774, 0.5774, 0.5773, -0.5774, 0.5774, 0.5773, -0.5774, 0.5774, 0.5773, -0.5774, -0.5774, 0.5773, -0.5774, -0.5774, 0.5773, -0.5774, -0.5774, 0.5773, -0.5774, -1.0, -2.095e-06, 0.009623, -0.9984, -7.258e-08, 0.05673, -0.9984, 6.115e-08, 0.05673, -1.0, -2.095e-06, 0.009623, -0.9984, 6.115e-08, 0.05673, -1.0, 2.057e-06, 0.009623, -0.9984, -7.258e-08, 0.05673, -0.9919, -1.452e-08, 0.127, -0.9984, 6.115e-08, 0.05673, -0.9984, -7.258e-08, 0.05673, -0.9919, 1.655e-07, 0.1269, -0.9919, -1.452e-08, 0.127, -0.9919, 1.655e-07, 0.1269, -0.9805, -4.144e-08, 0.1965, -0.9919, -1.452e-08, 0.127, -0.9919, 1.655e-07, 0.1269, -0.9805, 2.909e-07, 0.1965, -0.9805, -4.144e-08, 0.1965, -0.9805, 2.909e-07, 0.1965, -0.9642, 1.204e-06, 0.2651, -0.9805, -4.144e-08, 0.1965, -0.9805, 2.909e-07, 0.1965, -0.9642, -8.587e-07, 0.2651, -0.9642, 1.204e-06, 0.2651, -0.9642, -8.587e-07, 0.2651, -0.9431, -6.286e-08, 0.3324, -0.9642, 1.204e-06, 0.2651, -0.9642, -8.587e-07, 0.2651, -0.9431, 3.298e-07, 0.3324, -0.9431, -6.286e-08, 0.3324, -0.9431, 3.298e-07, 0.3324, -0.9174, -3.034e-07, 0.398, -0.9431, -6.286e-08, 0.3324, -0.9431, 3.298e-07, 0.3324, -0.9174, 1.078e-06, 0.398, -0.9174, -3.034e-07, 0.398, -0.006444, 0.9999, 0.0148, -0.004987, 0.9999, 0.01599, -0.004988, 0.9999, 0.01599, -0.006444, 0.9999, 0.0148, -0.004988, 0.9999, 0.01599, -0.006782, 0.9999, 0.01546, -0.004987, 0.9999, 0.01599, -0.003233, 0.9999, 0.0166, -0.004988, 0.9999, 0.01599, -0.004987, 0.9999, 0.01599, -0.003234, 0.9999, 0.0166, -0.003233, 0.9999, 0.0166, -0.003234, 0.9999, 0.0166, -0.001337, 0.9999, 0.01694, -0.003233, 0.9999, 0.0166, -0.003234, 0.9999, 0.0166, -0.001338, 0.9999, 0.01693, -0.001337, 0.9999, 0.01694, -0.001338, 0.9999, 0.01693, 0.0005703, 0.9999, 0.01703, -0.001337, 0.9999, 0.01694, -0.001338, 0.9999, 0.01693, 0.0005705, 0.9999, 0.01701, 0.0005703, 0.9999, 0.01703, 0.0005705, 0.9999, 0.01701, 0.002434, 0.9999, 0.01683, 0.0005703, 0.9999, 0.01703, 0.0005705, 0.9999, 0.01701, 0.002434, 0.9999, 0.01683, 0.002434, 0.9999, 0.01683, 0.002434, 0.9999, 0.01683, 0.004258, 0.9999, 0.0164, 0.002434, 0.9999, 0.01683, 0.002434, 0.9999, 0.01683, 0.004255, 0.9999, 0.01641, 0.004258, 0.9999, 0.0164, -0.006782, 0.9999, 0.01546, -0.007008, 0.9999, 0.01466, -0.006444, 0.9999, 0.0148, -0.006782, 0.9999, 0.01546, -0.007111, 0.9999, 0.01477, -0.007008, 0.9999, 0.01466, 0.9995, -5.485e-08, 0.03231, 0.9999, -1.592e-07, -0.01162, 0.9999, 1.38e-08, -0.01162, 0.9995, -5.485e-08, 0.03231, 0.9999, 1.38e-08, -0.01162, 0.9995, -1.493e-07, 0.03231, 0.9995, -1.493e-07, 0.03231, 0.9992, -7.732e-08, 0.03979, 0.9995, -5.485e-08, 0.03231, 0.9995, -1.493e-07, 0.03231, 0.9992, -7.636e-08, 0.03979, 0.9992, -7.732e-08, 0.03979, 0.9999, 5.26e-07, -0.01163, 0.9965, -6.991e-07, -0.08411, 0.9965, -4.953e-07, -0.08411, 0.9999, 5.26e-07, -0.01163, 0.9965, -4.953e-07, -0.08411, 0.9999, -1.281e-06, -0.01163, 0.9965, 9.346e-07, -0.08412, 0.9878, -5.269e-08, -0.156, 0.9877, -1.716e-08, -0.1561, 0.9965, 9.346e-07, -0.08412, 0.9877, -1.716e-08, -0.1561, 0.9965, -2.145e-06, -0.08412, 0.9878, -5.269e-08, -0.156, 0.9738, 4.041e-07, -0.2274, 0.9877, -1.716e-08, -0.1561, 0.9878, -5.269e-08, -0.156, 0.9738, -6.627e-07, -0.2274, 0.9738, 4.041e-07, -0.2274, 0.9738, -6.627e-07, -0.2274, 0.9547, 2.615e-07, -0.2974, 0.9738, 4.041e-07, -0.2274, 0.9738, -6.627e-07, -0.2274, 0.9547, 6.716e-07, -0.2974, 0.9547, 2.615e-07, -0.2974, 0.9547, 6.716e-07, -0.2974, 0.9307, -5.295e-07, -0.3659, 0.9547, 2.615e-07, -0.2974, 0.9547, 6.716e-07, -0.2974, 0.9307, -1.094e-06, -0.3659, 0.9307, -5.295e-07, -0.3659, -0.006712, -0.9999, 0.01518, -0.005065, -0.9999, 0.01597, -0.005061, -0.9999, 0.01594, -0.006712, -0.9999, 0.01518, -0.005061, -0.9999, 0.01594, -0.006713, -0.9999, 0.01516, -0.005065, -0.9999, 0.01597, -0.003243, -0.9999, 0.01658, -0.005061, -0.9999, 0.01594, -0.005065, -0.9999, 0.01597, -0.003244, -0.9999, 0.01657, -0.003243, -0.9999, 0.01658, -0.003244, -0.9999, 0.01657, -0.001343, -0.9999, 0.01692, -0.003243, -0.9999, 0.01658, -0.003244, -0.9999, 0.01657, -0.001343, -0.9999, 0.01692, -0.001343, -0.9999, 0.01692, -0.001343, -0.9999, 0.01692, 0.0005659, -0.9999, 0.01699, -0.001343, -0.9999, 0.01692, -0.001343, -0.9999, 0.01692, 0.000567, -0.9999, 0.01699, 0.0005659, -0.9999, 0.01699, 0.000567, -0.9999, 0.01699, 0.002433, -0.9999, 0.01679, 0.0005659, -0.9999, 0.01699, 0.000567, -0.9999, 0.01699, 0.002433, -0.9999, 0.01677, 0.002433, -0.9999, 0.01679, 0.002433, -0.9999, 0.01677, 0.004272, -0.9999, 0.01633, 0.002433, -0.9999, 0.01679, 0.002433, -0.9999, 0.01677, 0.004258, -0.9999, 0.01637, 0.004272, -0.9999, 0.01633, -0.006713, -0.9999, 0.01516, -0.007333, -0.9999, 0.01475, -0.006712, -0.9999, 0.01518, -0.006713, -0.9999, 0.01516, -0.007481, -0.9999, 0.01476, -0.007333, -0.9999, 0.01475, 0.7436, -0.06093, -0.6658, 0.7436, 0.06091, -0.6658, 0.7436, 0.0609, -0.6658, 0.7436, -0.06093, -0.6658, 0.7436, 0.0609, -0.6658, 0.7436, -0.06092, -0.6659, 0.655, 0.253, -0.712, 0.7436, 0.0609, -0.6658, 0.7436, 0.06091, -0.6658, 0.655, 0.253, -0.712, 0.7436, 0.06091, -0.6658, 0.655, 0.2529, -0.712, 0.655, 0.253, -0.712, 0.5879, 0.3793, -0.7145, 0.5879, 0.3793, -0.7145, 0.655, 0.253, -0.712, 0.5879, 0.3793, -0.7145, 0.655, 0.253, -0.712, -0.2023, 0.0, -0.9793, -0.2023, 0.0, -0.9793, -0.2023, 0.0, -0.9793, -0.2023, 0.0, -0.9793, -0.2023, 0.0, -0.9793, -0.2023, 0.0, -0.9793, 0.4426, -0.3744, -0.8148, 0.5843, -0.3925, -0.7103, 0.5844, -0.3925, -0.7103, 0.4426, -0.3744, -0.8148, 0.5844, -0.3925, -0.7103, 0.4426, -0.3743, -0.8148, 0.4426, -0.3743, -0.8148, 0.2872, -0.3444, -0.8938, 0.4426, -0.3744, -0.8148, 0.4426, -0.3743, -0.8148, 0.2871, -0.3445, -0.8938, 0.2872, -0.3444, -0.8938, -0.8074, -0.1301, 0.5755, -0.8074, 0.1302, 0.5755, -0.8074, 0.1302, 0.5755, -0.8074, -0.1301, 0.5755, -0.8074, 0.1302, 0.5755, -0.8074, -0.1301, 0.5755, -0.6462, 0.2927, 0.7048, -0.5515, 0.2395, 0.7991, -0.5515, 0.2395, 0.7991, -0.6462, 0.2927, 0.7048, -0.5515, 0.2395, 0.7991, -0.6462, 0.2927, 0.7048, -0.4646, 0.07489, 0.8823, -0.5515, 0.2395, 0.7991, -0.5515, 0.2395, 0.7991, -0.4646, 0.07489, 0.8823, -0.5515, 0.2395, 0.7991, -0.4647, 0.0749, 0.8823, -0.6462, 0.2927, 0.7048, -0.8074, 0.1302, 0.5755, -0.6462, 0.2927, 0.7048, -0.6462, 0.2927, 0.7048, -0.8074, 0.1302, 0.5754, -0.8074, 0.1302, 0.5755, -0.4646, 0.07488, 0.8823, -0.4647, -0.07489, 0.8823, -0.4646, -0.07487, 0.8823, -0.4646, 0.07488, 0.8823, -0.4646, -0.07487, 0.8823, -0.4646, 0.07487, 0.8823, -0.5526, -0.2357, 0.7994, -0.4646, -0.07487, 0.8823, -0.4647, -0.07489, 0.8823, -0.5526, -0.2357, 0.7994, -0.4647, -0.07489, 0.8823, -0.5525, -0.2357, 0.7995, -0.5526, -0.2357, 0.7994, -0.6473, -0.2888, 0.7054, -0.6473, -0.2888, 0.7054, -0.5526, -0.2357, 0.7994, -0.6473, -0.2888, 0.7054, -0.5526, -0.2357, 0.7994, -0.01789, -0.9935, 0.1122, -0.01787, -0.9935, 0.1122, -0.01789, -0.9935, 0.1122, -0.01789, -0.9935, 0.1122, -0.01789, -0.9935, 0.1122, -0.01787, -0.9935, 0.1122, 0.9886, -3.813e-08, 0.1504, 0.9886, -5.598e-08, 0.1504, 0.9886, -5.344e-08, 0.1504, 0.9886, -3.813e-08, 0.1504, 0.9886, -5.344e-08, 0.1504, 0.9886, -3.59e-08, 0.1504, -0.01778, 0.9935, 0.1122, -0.01778, 0.9935, 0.1122, -0.0178, 0.9935, 0.1122, -0.01778, 0.9935, 0.1122, -0.0178, 0.9935, 0.1122, -0.01778, 0.9935, 0.1122, -0.971, 0.0, -0.2393, -0.971, 0.0, -0.2393, -0.971, 0.0, -0.2393, -0.971, 0.0, -0.2393, -0.971, 0.0, -0.2393, -0.971, 0.0, -0.2393, -0.7514, -0.6552, -0.07804, -0.7514, -0.6552, -0.07807, -0.7514, -0.6552, -0.07806, -0.7514, -0.6552, -0.07804, -0.7514, -0.6552, -0.07806, -0.7514, -0.6552, -0.07805, -0.7509, 0.6559, -0.07725, -0.7508, 0.656, -0.07737, -0.7508, 0.656, -0.07734, -0.7509, 0.6559, -0.07725, -0.7508, 0.656, -0.07734, -0.7508, 0.656, -0.07734, 0.7384, 0.6488, 0.1841, 0.7385, 0.6487, 0.1841, 0.7384, 0.6487, 0.1842, 0.7384, 0.6488, 0.1841, 0.7384, 0.6487, 0.1842, 0.7385, 0.6487, 0.1841, 0.7384, -0.6488, 0.1842, 0.7384, -0.6487, 0.1841, 0.7385, -0.6487, 0.1841, 0.7384, -0.6488, 0.1842, 0.7385, -0.6487, 0.1841, 0.7384, -0.6488, 0.1841, -0.6473, -0.2888, 0.7054, -0.8074, -0.1301, 0.5755, -0.8074, -0.1302, 0.5755, -0.6473, -0.2888, 0.7054, -0.8074, -0.1302, 0.5755, -0.6473, -0.2888, 0.7054, 0.7087, -0.1216, -0.695, 0.7436, -0.06091, -0.6658, 0.7436, -0.06092, -0.6658, 0.7087, -0.1216, -0.695, 0.7436, -0.06092, -0.6658, 0.7087, -0.1215, -0.695, 0.2871, 0.3445, -0.8938, 0.2871, 0.3445, -0.8938, 0.2871, 0.3444, -0.8938, 0.2871, 0.3445, -0.8938, 0.2871, 0.3444, -0.8938, 0.2871, 0.3445, -0.8938, 0.6622, -0.6783, 0.3184, 0.6551, -0.6743, 0.3409, 0.6551, -0.6743, 0.3409, 0.6622, -0.6783, 0.3184, 0.6551, -0.6743, 0.3409, 0.6622, -0.6784, 0.3184, 0.6467, -0.6628, 0.3774, 0.6551, -0.6743, 0.3409, 0.6551, -0.6743, 0.3409, 0.6467, -0.6628, 0.3774, 0.6551, -0.6743, 0.3409, 0.6467, -0.6628, 0.3774, 0.6467, -0.6628, 0.3774, 0.6457, -0.6555, 0.3916, 0.6467, -0.6628, 0.3774, 0.6467, -0.6628, 0.3774, 0.6457, -0.6555, 0.3916, 0.6457, -0.6555, 0.3916, 0.6622, 0.6783, 0.3184, 0.6552, 0.6742, 0.3408, 0.6551, 0.6742, 0.3409, 0.6622, 0.6783, 0.3184, 0.6551, 0.6742, 0.3409, 0.6623, 0.6783, 0.3184, 0.6469, 0.6627, 0.3774, 0.6551, 0.6742, 0.3409, 0.6552, 0.6742, 0.3408, 0.6469, 0.6627, 0.3774, 0.6552, 0.6742, 0.3408, 0.6469, 0.6627, 0.3774, 0.6469, 0.6627, 0.3774, 0.6459, 0.6554, 0.3916, 0.6469, 0.6627, 0.3774, 0.6469, 0.6627, 0.3774, 0.6459, 0.6554, 0.3915, 0.6459, 0.6554, 0.3916, -0.7648, -0.6438, -0.02682, -0.7572, -0.6529, 0.01886, -0.7572, -0.6529, 0.01885, -0.7648, -0.6438, -0.02682, -0.7572, -0.6529, 0.01885, -0.7648, -0.6438, -0.02681, -0.7341, -0.6697, 0.1121, -0.7572, -0.6529, 0.01885, -0.7572, -0.6529, 0.01886, -0.7341, -0.6697, 0.1121, -0.7572, -0.6529, 0.01886, -0.7341, -0.6697, 0.1121, -0.7341, -0.6697, 0.1121, -0.7184, -0.6771, 0.1595, -0.7341, -0.6697, 0.1121, -0.7341, -0.6697, 0.1121, -0.7184, -0.6771, 0.1594, -0.7184, -0.6771, 0.1595, -0.7644, 0.6443, -0.02659, -0.757, 0.6531, 0.01897, -0.757, 0.6531, 0.01893, -0.7644, 0.6443, -0.02659, -0.757, 0.6531, 0.01893, -0.7644, 0.6442, -0.02659, -0.7333, 0.6706, 0.1124, -0.757, 0.6531, 0.01893, -0.757, 0.6531, 0.01897, -0.7333, 0.6706, 0.1124, -0.757, 0.6531, 0.01897, -0.7333, 0.6706, 0.1124, -0.7333, 0.6706, 0.1124, -0.7166, 0.6788, 0.1601, -0.7333, 0.6706, 0.1124, -0.7333, 0.6706, 0.1124, -0.7166, 0.6788, 0.16, -0.7166, 0.6788, 0.1601, -0.9753, -2.026e-07, -0.2207, -0.9809, 4.4e-08, -0.1946, -0.9809, 1.742e-07, -0.1946, -0.9753, -2.026e-07, -0.2207, -0.9809, 1.742e-07, -0.1946, -0.9753, 0.0, -0.2207, -0.99, 3.106e-07, -0.141, -0.9809, 1.742e-07, -0.1946, -0.9809, 4.4e-08, -0.1946, -0.99, 3.106e-07, -0.141, -0.9809, 4.4e-08, -0.1946, -0.99, 1.332e-07, -0.1409, -0.99, 1.332e-07, -0.1409, -0.9935, -2.738e-07, -0.1134, -0.99, 3.106e-07, -0.141, -0.99, 1.332e-07, -0.1409, -0.9935, 1.818e-06, -0.1134, -0.9935, -2.738e-07, -0.1134, -0.06124, 0.9834, 0.1711, -0.05327, 0.9788, 0.1977, -0.05329, 0.9788, 0.1978, -0.06124, 0.9834, 0.1711, -0.05329, 0.9788, 0.1978, -0.06126, 0.9833, 0.1711, -0.03009, 0.9682, 0.2484, -0.05329, 0.9788, 0.1978, -0.05327, 0.9788, 0.1977, -0.03009, 0.9682, 0.2484, -0.05327, 0.9788, 0.1977, -0.0301, 0.9682, 0.2484, -0.0301, 0.9682, 0.2484, -0.0149, 0.9621, 0.2723, -0.03009, 0.9682, 0.2484, -0.0301, 0.9682, 0.2484, -0.01491, 0.9621, 0.2723, -0.0149, 0.9621, 0.2723, -0.07209, -0.9829, 0.1692, -0.06622, -0.9783, 0.1964, -0.06622, -0.9783, 0.1964, -0.07209, -0.9829, 0.1692, -0.06622, -0.9783, 0.1964, -0.07208, -0.9829, 0.1692, -0.042, -0.9675, 0.2492, -0.02367, -0.9612, 0.2747, -0.02366, -0.9612, 0.2747, -0.042, -0.9675, 0.2492, -0.02366, -0.9612, 0.2747, -0.042, -0.9675, 0.2492, -0.042, -0.9675, 0.2492, -0.06623, -0.9783, 0.1964, -0.042, -0.9675, 0.2492, -0.042, -0.9675, 0.2492, -0.06621, -0.9783, 0.1964, -0.06623, -0.9783, 0.1964, 0.7001, -0.6743, 0.2348, 0.7086, -0.6769, 0.1991, 0.7086, -0.6769, 0.1991, 0.7001, -0.6743, 0.2348, 0.7086, -0.6769, 0.1991, 0.7001, -0.6743, 0.2348, 0.7237, -0.6784, 0.1269, 0.7086, -0.6769, 0.1991, 0.7086, -0.6769, 0.1991, 0.7237, -0.6784, 0.1269, 0.7086, -0.6769, 0.1991, 0.7237, -0.6784, 0.1269, 0.7237, -0.6784, 0.1269, 0.7302, -0.6772, 0.09063, 0.7237, -0.6784, 0.1269, 0.7237, -0.6784, 0.1269, 0.7302, -0.6772, 0.09063, 0.7302, -0.6772, 0.09063, 0.7, 0.6744, 0.2347, 0.7086, 0.677, 0.1991, 0.7086, 0.677, 0.199, 0.7, 0.6744, 0.2347, 0.7086, 0.677, 0.199, 0.7, 0.6744, 0.2347, 0.7237, 0.6784, 0.1269, 0.7086, 0.677, 0.199, 0.7086, 0.677, 0.1991, 0.7237, 0.6784, 0.1269, 0.7086, 0.677, 0.1991, 0.7237, 0.6784, 0.1269, 0.7237, 0.6784, 0.1269, 0.7301, 0.6773, 0.09067, 0.7237, 0.6784, 0.1269, 0.7237, 0.6784, 0.1269, 0.7302, 0.6772, 0.09067, 0.7301, 0.6773, 0.09067, -0.7508, -0.6598, -0.0305, -0.7496, -0.6619, -0.001721, -0.7496, -0.6619, -0.001747, -0.7508, -0.6598, -0.0305, -0.7496, -0.6619, -0.001747, -0.7508, -0.6598, -0.03049, -0.7479, -0.6632, 0.03041, -0.7496, -0.6619, -0.001747, -0.7496, -0.6619, -0.001721, -0.7479, -0.6632, 0.03041, -0.7496, -0.6619, -0.001721, -0.7479, -0.6631, 0.03043, -0.7479, -0.6631, 0.03043, -0.748, -0.6628, 0.03377, -0.7479, -0.6632, 0.03041, -0.7479, -0.6631, 0.03043, -0.748, -0.6628, 0.03377, -0.748, -0.6628, 0.03377, -0.7507, 0.6599, -0.03047, -0.7495, 0.6621, -0.001753, -0.7495, 0.6621, -0.001753, -0.7507, 0.6599, -0.03047, -0.7495, 0.6621, -0.001753, -0.7507, 0.6599, -0.03047, -0.7477, 0.6633, 0.03042, -0.7495, 0.6621, -0.001753, -0.7495, 0.6621, -0.001753, -0.7477, 0.6633, 0.03042, -0.7495, 0.6621, -0.001753, -0.7477, 0.6633, 0.03041, -0.7477, 0.6633, 0.03041, -0.7479, 0.6629, 0.03385, -0.7477, 0.6633, 0.03042, -0.7477, 0.6633, 0.03041, -0.7479, 0.6629, 0.03385, -0.7479, 0.6629, 0.03385, -0.9942, 0.0, -0.1079, -0.9984, 1.726e-07, -0.05596, -0.9984, -1.875e-07, -0.05597, -0.9942, 0.0, -0.1079, -0.9984, -1.875e-07, -0.05597, -0.9942, 0.0, -0.1079, -1.0, 1.653e-08, 0.004161, -0.9984, -1.875e-07, -0.05597, -0.9984, 1.726e-07, -0.05596, -1.0, 1.653e-08, 0.004161, -0.9984, 1.726e-07, -0.05596, -1.0, 7.356e-07, 0.004163, -1.0, 7.356e-07, 0.004163, -0.9999, -2.549e-06, 0.01215, -1.0, 1.653e-08, 0.004161, -1.0, 7.356e-07, 0.004163, -0.9999, -1.842e-06, 0.01215, -0.9999, -2.549e-06, 0.01215, 0.008597, 0.9978, 0.06572, 0.01219, 0.9987, 0.04941, 0.01218, 0.9987, 0.04941, 0.008597, 0.9978, 0.06572, 0.01218, 0.9987, 0.04941, 0.008573, 0.9978, 0.06574, 0.01022, 0.9997, 0.02415, 0.01218, 0.9987, 0.04941, 0.01219, 0.9987, 0.04941, 0.01022, 0.9997, 0.02415, 0.01219, 0.9987, 0.04941, 0.0102, 0.9997, 0.02412, 0.0102, 0.9997, 0.02413, 0.004653, 0.9999, 0.01515, 0.004656, 0.9999, 0.01516, 0.0102, 0.9997, 0.02413, 0.004656, 0.9999, 0.01516, 0.0102, 0.9997, 0.02414, 0.9602, -3.204e-08, 0.2793, 0.9706, -6.127e-08, 0.2408, 0.9706, -5.432e-09, 0.2409, 0.9602, -3.204e-08, 0.2793, 0.9706, -5.432e-09, 0.2409, 0.9602, -3.088e-08, 0.2793, 0.9867, -3.644e-08, 0.1627, 0.9706, -5.432e-09, 0.2409, 0.9706, -6.127e-08, 0.2408, 0.9867, -3.644e-08, 0.1627, 0.9706, -6.127e-08, 0.2408, 0.9867, -3.666e-08, 0.1627, 0.9867, -3.666e-08, 0.1627, 0.9924, -4.553e-08, 0.1229, 0.9867, -3.644e-08, 0.1627, 0.9867, -3.666e-08, 0.1627, 0.9924, -4.546e-08, 0.1229, 0.9924, -4.553e-08, 0.1229, 0.009329, -0.9977, 0.06724, 0.01265, -0.9986, 0.05068, 0.01265, -0.9986, 0.05067, 0.009329, -0.9977, 0.06724, 0.01265, -0.9986, 0.05067, 0.009329, -0.9977, 0.06726, 0.009403, -0.9996, 0.02566, 0.01265, -0.9986, 0.05067, 0.01265, -0.9986, 0.05068, 0.009403, -0.9996, 0.02566, 0.01265, -0.9986, 0.05068, 0.009403, -0.9996, 0.02564, 0.009403, -0.9996, 0.02564, 0.002861, -0.9998, 0.01726, 0.009403, -0.9996, 0.02566, 0.009403, -0.9996, 0.02564, 0.00285, -0.9998, 0.01723, 0.002861, -0.9998, 0.01726, -1.0, 8.559e-08, 0.009596, -1.0, 0.0, -0.002244, -1.0, 1.963e-07, -0.002244, -1.0, 8.559e-08, 0.009596, -1.0, 1.963e-07, -0.002244, -1.0, 2.999e-07, 0.009596, -0.5835, 0.0, 0.8121, -0.5835, 0.0, 0.8121, -0.5835, 0.0, 0.8121, -0.5835, 0.0, 0.8121, -0.5835, 0.0, 0.8121, -0.5835, 0.0, 0.8121, -0.4682, 0.2098, 0.8584, -0.4682, 0.2098, 0.8584, -0.4682, 0.2098, 0.8584, -0.4682, 0.2098, 0.8584, -0.4682, 0.2098, 0.8584, -0.4682, 0.2098, 0.8584, -0.2172, 0.131, 0.9673, -0.3039, -0.1592, 0.9393, -0.2171, -0.131, 0.9673, -0.2172, 0.131, 0.9673, -0.2171, -0.131, 0.9673, -0.2171, 0.131, 0.9673, -0.3434, -0.2375, 0.9087, -0.2171, -0.131, 0.9673, -0.3039, -0.1592, 0.9393, -0.304, -0.1592, 0.9393, -0.4678, -0.2107, 0.8583, -0.4678, -0.2107, 0.8583, -0.304, -0.1592, 0.9393, -0.4678, -0.2107, 0.8583, -0.3434, -0.2375, 0.9087, -0.5811, 0.131, 0.8032, -0.5811, 0.131, 0.8032, -0.5811, 0.131, 0.8032, -0.5811, -0.131, 0.8032, -0.5811, -0.131, 0.8032, -0.5811, -0.131, 0.8032, -0.2171, 0.131, 0.9673, -0.2125, 0.2597, 0.942, -0.2171, 0.131, 0.9673, -0.6038, 0.0, 0.7971, -0.6038, 0.0, 0.7971, -0.6038, 0.0, 0.7971, -0.6038, 0.0, 0.7971, -0.6038, 0.0, 0.7971, -0.6038, 0.0, 0.7971])] * 3)])

# ---- objects
ob_rc_spike_needle_lod0 = bpy.data.objects.new('RC_Spike_Needle_LOD0', me_rc_spike_needle_lod0)
ob_rc_spike_needle = bpy.data.objects.new('RC_Spike_Needle', me_rc_spike_needle)
ob_lamp = bpy.data.objects.new('Lamp', light_lamp)

# ---- transforms, parenting, visibility, modifiers, constraints
ob_rc_spike_needle_lod0.location = (0.0, 0.0, 0.0)
ob_rc_spike_needle_lod0.rotation_euler = (1.571, -0.0, 0.0)
ob_rc_spike_needle_lod0.lineart.crease_threshold = 0.0
ob_rc_spike_needle.location = (0.0, 0.0, 0.0)
ob_rc_spike_needle.lineart.crease_threshold = 0.0
ob_lamp.location = (4.076, 1.005, 5.904)
ob_lamp.rotation_euler = (0.6503, 0.05522, 1.866)
ob_lamp.lock_rotations_4d = False
ob_lamp.empty_display_type = 'ARROWS'
ob_lamp.color = (0.0, 0.0, 0.0, 0.0)
ob_lamp.lineart.crease_threshold = 0.0

# ---- collection membership
col_collection_1.objects.link(ob_rc_spike_needle_lod0)
col_collection_1.objects.link(ob_rc_spike_needle)
col_collection_1.objects.link(ob_lamp)

# ---- scene / render settings (as saved in the file)
scene.frame_start = 1; scene.frame_end = 250; scene.frame_set(1)
scene.render.engine = 'BLENDER_EEVEE_NEXT'
scene.render.resolution_percentage = 50
scene.render.dither_intensity = 0.0
scene.cycles.use_denoising = False
scene.cycles.samples = 128
scene.cycles.sampling_pattern = 'TABULATED_SOBOL'
scene.cycles.use_adaptive_sampling = False
scene.cycles.use_light_tree = False
scene.cycles.blur_glossy = 0.0
scene.cycles.sample_clamp_indirect = 0.0
scene.view_settings.view_transform = 'Standard'
bpy.context.view_layer.update()

# ---- added for rendering (the .blend has no active camera): camera
cam_auto = bpy.data.cameras.new('AutoCamera')
cam_auto.lens = 50.0
cam_auto.sensor_width = 36.0
cam_auto.clip_end = 1000.0
ob_auto_camera = bpy.data.objects.new('AutoCamera', cam_auto)
scene.collection.objects.link(ob_auto_camera)
ob_auto_camera.location = (6.98666, -8.57972, 8.89241)
ob_auto_camera.rotation_euler = (1.09748, -7.21219e-08, 0.694738)
scene.camera = ob_auto_camera
bpy.context.view_layer.update()

